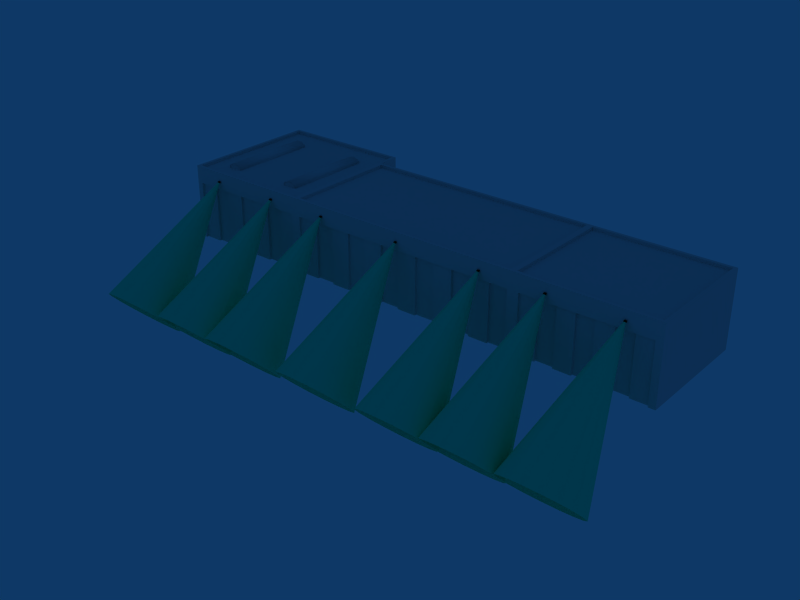 # Source: ebaw_building_ref_027.blend  (saved by Blender 2.79.0; exported with 4.5.12 LTS)
import bpy
from mathutils import Matrix  # noqa: F401  (used for matrix-valued properties, if any)

bpy.ops.wm.read_factory_settings(use_empty=True)
scene = bpy.context.scene
scene.name = 'Scene'

# ---- collections
col_collection_1 = bpy.data.collections.new('Collection 1'); scene.collection.children.link(col_collection_1)
col_collection_20 = bpy.data.collections.new('Collection 20'); scene.collection.children.link(col_collection_20)
col_collection_20.hide_render = True
col_collection_20.hide_viewport = True

# ---- materials (node trees are filled in below, after node groups)
mat_material = bpy.data.materials.new('Material')
mat_material.alpha_threshold = 0.0
mat_material.roughness = 0.5
mat_black = bpy.data.materials.new('Black')
mat_black.alpha_threshold = 0.0
mat_black.diffuse_color = (0.03332, 0.03332, 0.03332, 1.0)
mat_black.specular_color = (0.12, 0.12, 0.12)
mat_black.roughness = 0.5
mat_black.line_color = (0.0, 0.0, 0.0, 1.0)
mat_lighting = bpy.data.materials.new('Lighting')
mat_lighting.alpha_threshold = 0.0
mat_lighting.diffuse_color = (0.07311, 0.9574, 0.7254, 1.0)
mat_lighting.specular_color = (0.3024, 0.9669, 0.4155)
mat_lighting.roughness = 0.5
mat_lighting.specular_intensity = 0.2969
mat_lighting.line_color = (0.0, 0.0, 0.0, 0.1)
mat_material_tf_514 = bpy.data.materials.new('Material.TF.514')
mat_material_tf_514.alpha_threshold = 0.0
mat_material_tf_514.roughness = 0.5
mat_material_tf_2 = bpy.data.materials.new('Material.TF.2')
mat_material_tf_2.alpha_threshold = 0.0
mat_material_tf_2.roughness = 0.5

# ---- node groups
ng_auto_smooth = bpy.data.node_groups.new('Auto Smooth', 'GeometryNodeTree')
_s = ng_auto_smooth.interface.new_socket(name='Geometry', in_out='OUTPUT', socket_type='NodeSocketGeometry')
_s = ng_auto_smooth.interface.new_socket(name='Geometry', in_out='INPUT', socket_type='NodeSocketGeometry')
_s = ng_auto_smooth.interface.new_socket(name='Angle', in_out='INPUT', socket_type='NodeSocketFloat')
_s.subtype = 'ANGLE'
_s.min_value = 0.0
_s.max_value = 3.142
ng_auto_smooth.is_modifier = True
_N = ng_auto_smooth.nodes; _L = ng_auto_smooth.links
n0 = _N.new('NodeGroupOutput'); n0.name = 'Group Output'; n0.location = (480, -100)
n1 = _N.new('NodeGroupInput'); n1.name = 'Group Input'; n1.location = (-420, -300)
n2 = _N.new('NodeGroupInput'); n2.name = 'Group Input.001'; n2.location = (-60, -100)
n3 = _N.new('GeometryNodeSetShadeSmooth'); n3.name = 'Set Shade Smooth'; n3.location = (120, -100)
n3.domain = 'EDGE'
n4 = _N.new('GeometryNodeSetShadeSmooth'); n4.name = 'Set Shade Smooth.001'; n4.location = (300, -100)
n5 = _N.new('GeometryNodeInputMeshEdgeAngle'); n5.name = 'Edge Angle'; n5.location = (-420, -220)
n6 = _N.new('GeometryNodeInputEdgeSmooth'); n6.name = 'Is Edge Smooth'; n6.location = (-60, -160)
n7 = _N.new('GeometryNodeInputShadeSmooth'); n7.name = 'Is Face Smooth'; n7.location = (-240, -340)
n8 = _N.new('FunctionNodeBooleanMath'); n8.name = 'Boolean Math'; n8.location = (-60, -220)
n9 = _N.new('FunctionNodeCompare'); n9.name = 'Compare'; n9.location = (-240, -180)
n9.operation = 'LESS_EQUAL'
_L.new(n5.outputs[0], n9.inputs[0])
_L.new(n4.outputs[0], n0.inputs[0])
_L.new(n1.outputs[1], n9.inputs[1])
_L.new(n9.outputs[0], n8.inputs[0])
_L.new(n7.outputs[0], n8.inputs[1])
_L.new(n2.outputs[0], n3.inputs[0])
_L.new(n6.outputs[0], n3.inputs[1])
_L.new(n3.outputs[0], n4.inputs[0])
_L.new(n8.outputs[0], n3.inputs[2])
n0.is_active_output = True

# ---- material node trees

# ---- world
world_world = bpy.data.worlds.new('World'); scene.world = world_world
world_world.color = (0.05656, 0.2208, 0.4)
world_world.use_sun_shadow = False
world_world.sun_shadow_jitter_overblur = 0.0
world_world.cycles.sampling_method = 'NONE'
world_world.cycles.sample_map_resolution = 256

# ---- meshes
me_cube_005 = bpy.data.meshes.new('Cube.005')
me_cube_005.from_pydata([(11.0, 6.0, -1.0), (11.0, -6.0, -1.0), (9.0, -6.0, -1.0), (9.0, 6.0, -1.0), (11.0, 6.0, -0.7), (11.0, -6.0, -0.7), (9.0, -6.0, -0.7), (9.0, 6.0, -0.7), (10.5, -6.0, -1.0), (10.0, -6.0, -1.0), (9.5, -6.0, -1.0), (10.5, 6.0, -1.0), (10.0, 6.0, -1.0), (9.5, 6.0, -1.0), (10.5, -6.0, -0.4), (10.0, -6.0, -0.3), (9.5, -6.0, -0.4), (10.5, 6.0, -0.4), (10.0, 6.0, -0.3), (9.5, 6.0, -0.4), (1.0, 6.0, -1.0), (1.0, -6.0, -1.0), (-1.0, -6.0, -1.0), (-1.0, 6.0, -1.0), (1.0, 6.0, -0.7), (1.0, -6.0, -0.7), (-1.0, -6.0, -0.7), (-1.0, 6.0, -0.7), (0.5, -6.0, -1.0), (0.0, -6.0, -1.0), (-0.5, -6.0, -1.0), (0.5, 6.0, -1.0), (1.788e-07, 6.0, -1.0), (-0.5, 6.0, -1.0), (0.5, -6.0, -0.4), (-5.364e-07, -6.0, -0.3), (-0.5, -6.0, -0.4), (0.5, 6.0, -0.4), (2.384e-07, 6.0, -0.3), (-0.5, 6.0, -0.4)], [], [(0, 4, 5, 1), (2, 6, 7, 3), (4, 17, 14, 5), (17, 18, 15, 14), (18, 19, 16, 15), (19, 7, 6, 16), (5, 14, 8, 1), (14, 15, 9, 8), (15, 16, 10, 9), (16, 6, 2, 10), (0, 11, 17, 4), (11, 12, 18, 17), (12, 13, 19, 18), (13, 3, 7, 19), (20, 24, 25, 21), (22, 26, 27, 23), (24, 37, 34, 25), (37, 38, 35, 34), (38, 39, 36, 35), (39, 27, 26, 36), (25, 34, 28, 21), (34, 35, 29, 28), (35, 36, 30, 29), (36, 26, 22, 30), (20, 31, 37, 24), (31, 32, 38, 37), (32, 33, 39, 38), (33, 23, 27, 39)])
me_cube_005.polygons.foreach_set('use_smooth', [True] * 28)
_uv = me_cube_005.uv_layers.new(name='UVTex')
_uv.uv.foreach_set('vector', [0.9577, 0.6737, 0.9577, 0.6737, 0.6525, 0.6737, 0.6525, 0.6737, 0.6525, 0.9525, 0.6525, 0.9525, 0.9577, 0.9525, 0.9577, 0.9525, 0.9577, 0.6737, 0.9577, 0.7434, 0.6525, 0.7434, 0.6525, 0.6737, 0.9577, 0.7434, 0.9577, 0.8131, 0.6525, 0.8131, 0.6525, 0.7434, 0.9577, 0.8131, 0.9577, 0.8828, 0.6525, 0.8828, 0.6525, 0.8131, 0.9577, 0.8828, 0.9577, 0.9525, 0.6525, 0.9525, 0.6525, 0.8828, 0.6525, 0.6737, 0.6525, 0.7434, 0.6525, 0.7434, 0.6525, 0.6737, 0.6525, 0.7434, 0.6525, 0.8131, 0.6525, 0.8131, 0.6525, 0.7434, 0.6525, 0.8131, 0.6525, 0.8828, 0.6525, 0.8828, 0.6525, 0.8131, 0.6525, 0.8828, 0.6525, 0.9525, 0.6525, 0.9525, 0.6525, 0.8828, 0.9577, 0.6737, 0.9577, 0.7434, 0.9577, 0.7434, 0.9577, 0.6737, 0.9577, 0.7434, 0.9577, 0.8131, 0.9577, 0.8131, 0.9577, 0.7434, 0.9577, 0.8131, 0.9577, 0.8828, 0.9577, 0.8828, 0.9577, 0.8131, 0.9577, 0.8828, 0.9577, 0.9525, 0.9577, 0.9525, 0.9577, 0.8828, 0.9577, 0.6737, 0.9577, 0.6737, 0.6525, 0.6737, 0.6525, 0.6737, 0.6525, 0.9525, 0.6525, 0.9525, 0.9577, 0.9525, 0.9577, 0.9525, 0.9577, 0.6737, 0.9577, 0.7434, 0.6525, 0.7434, 0.6525, 0.6737, 0.9577, 0.7434, 0.9577, 0.8131, 0.6525, 0.8131, 0.6525, 0.7434, 0.9577, 0.8131, 0.9577, 0.8828, 0.6525, 0.8828, 0.6525, 0.8131, 0.9577, 0.8828, 0.9577, 0.9525, 0.6525, 0.9525, 0.6525, 0.8828, 0.6525, 0.6737, 0.6525, 0.7434, 0.6525, 0.7434, 0.6525, 0.6737, 0.6525, 0.7434, 0.6525, 0.8131, 0.6525, 0.8131, 0.6525, 0.7434, 0.6525, 0.8131, 0.6525, 0.8828, 0.6525, 0.8828, 0.6525, 0.8131, 0.6525, 0.8828, 0.6525, 0.9525, 0.6525, 0.9525, 0.6525, 0.8828, 0.9577, 0.6737, 0.9577, 0.7434, 0.9577, 0.7434, 0.9577, 0.6737, 0.9577, 0.7434, 0.9577, 0.8131, 0.9577, 0.8131, 0.9577, 0.7434, 0.9577, 0.8131, 0.9577, 0.8828, 0.9577, 0.8828, 0.9577, 0.8131, 0.9577, 0.8828, 0.9577, 0.9525, 0.9577, 0.9525, 0.9577, 0.8828])
me_cube_005.materials.append(mat_material)
me_cube_005.use_remesh_preserve_volume = False
me_cube_005.use_remesh_preserve_attributes = False
me_cube_005.use_mirror_vertex_groups = False
me_cube_005.update()
me_cube_015 = bpy.data.meshes.new('Cube.015')
me_cube_015.from_pydata([], [], [])
me_cube_015.use_remesh_preserve_volume = False
me_cube_015.use_remesh_preserve_attributes = False
me_cube_015.use_mirror_vertex_groups = False
me_cube_015.update()
me_cube_001 = bpy.data.meshes.new('Cube.001')
me_cube_001.from_pydata([(15.47, -7.7, -1.0), (-15.47, -7.7, -1.0), (-15.47, -7.7, 6.7), (15.47, -7.7, 6.7), (12.89, -7.7, -1.0), (10.31, -7.7, -1.0), (7.733, -7.7, -1.0), (5.155, -7.7, -1.0), (2.577, -7.7, -1.0), (-0.0004234, -7.7, -1.0), (-2.578, -7.7, -1.0), (-5.156, -7.7, -1.0), (-7.734, -7.7, -1.0), (-10.31, -7.7, -1.0), (-12.89, -7.7, -1.0), (-12.89, -7.7, 6.7), (-10.31, -7.7, 6.7), (-7.734, -7.7, 6.7), (-5.156, -7.7, 6.7), (-2.578, -7.7, 6.7), (-0.0004597, -7.7, 6.7), (2.577, -7.7, 6.7), (5.155, -7.7, 6.7), (7.733, -7.7, 6.7), (10.31, -7.7, 6.7), (12.89, -7.7, 6.7), (12.89, -7.4, -1.0), (12.89, -7.4, 6.7), (10.31, -7.4, -1.0), (10.31, -7.4, 6.7), (7.733, -7.4, 6.7), (7.733, -7.4, -1.0), (5.155, -7.4, -1.0), (5.155, -7.4, 6.7), (2.577, -7.4, -1.0), (2.577, -7.4, 6.7), (-0.0004597, -7.4, 6.7), (-0.0004234, -7.4, -1.0), (-2.578, -7.4, 6.7), (-2.578, -7.4, -1.0), (-5.156, -7.4, 6.7), (-5.156, -7.4, -1.0), (-7.734, -7.4, -1.0), (-7.734, -7.4, 6.7), (-10.31, -7.4, 6.7), (-10.31, -7.4, -1.0), (-12.89, -7.4, 6.7), (-12.89, -7.4, -1.0), (15.47, -7.4, 6.7), (15.47, -7.4, -1.0), (-16.75, -7.7, -1.0), (-33.25, -7.7, -1.0), (-33.25, -7.7, 6.7), (-16.75, -7.7, 6.7), (-19.11, -7.7, -1.0), (-21.46, -7.7, -1.0), (-23.82, -7.7, -1.0), (-26.18, -7.7, -1.0), (-28.54, -7.7, -1.0), (-30.89, -7.7, -1.0), (-30.89, -7.7, 6.7), (-28.54, -7.7, 6.7), (-26.18, -7.7, 6.7), (-23.82, -7.7, 6.7), (-21.46, -7.7, 6.7), (-19.11, -7.7, 6.7), (-19.11, -7.4, 6.7), (-19.11, -7.4, -1.0), (-21.46, -7.4, 6.7), (-21.46, -7.4, -1.0), (-23.82, -7.4, -1.0), (-23.82, -7.4, 6.7), (-26.18, -7.4, -1.0), (-26.18, -7.4, 6.7), (-28.54, -7.4, 6.7), (-28.54, -7.4, -1.0), (-30.89, -7.4, 6.7), (-30.89, -7.4, -1.0), (33.1, -7.7, -1.0), (16.9, -7.7, -1.0), (33.1, -7.7, 6.7), (16.9, -7.7, 6.7), (30.79, -7.7, -1.0), (28.47, -7.7, -1.0), (26.16, -7.7, -1.0), (23.84, -7.7, -1.0), (21.53, -7.7, -1.0), (19.21, -7.7, -1.0), (30.79, -7.7, 6.7), (28.47, -7.7, 6.7), (26.16, -7.7, 6.7), (23.84, -7.7, 6.7), (21.53, -7.7, 6.7), (19.21, -7.7, 6.7), (19.21, -7.4, 6.7), (19.21, -7.4, -1.0), (21.53, -7.4, -1.0), (21.53, -7.4, 6.7), (23.84, -7.4, -1.0), (23.84, -7.4, 6.7), (26.16, -7.4, 6.7), (26.16, -7.4, -1.0), (28.47, -7.4, -1.0), (28.47, -7.4, 6.7), (30.79, -7.4, 6.7), (30.79, -7.4, -1.0), (16.0, -8.0, 9.0), (16.0, -8.0, -1.0), (34.0, -8.0, 9.0), (34.0, -8.0, -1.0), (34.0, -8.0, 6.7), (16.9, -8.0, 9.0), (33.1, -8.0, 9.0), (16.9, -8.0, -1.0), (33.1, -8.0, -1.0), (16.9, -8.0, 6.7), (33.1, -8.0, 6.7), (-16.0, -8.0, 9.0), (-16.0, -8.0, -1.0), (-34.0, -8.0, 9.0), (-34.0, -8.0, -1.0), (-34.0, -8.0, 6.7), (-16.75, -8.0, 9.0), (-33.25, -8.0, 9.0), (-16.75, -8.0, -1.0), (-33.25, -8.0, -1.0), (-16.75, -8.0, 6.7), (-33.25, -8.0, 6.7), (-16.0, -8.0, 6.7), (16.0, -8.0, 6.7), (-15.47, -8.0, 9.0), (15.47, -8.0, 9.0), (-15.47, -8.0, -1.0), (15.47, -8.0, -1.0), (15.47, -8.0, 6.7), (-15.47, -8.0, 6.7), (34.0, 8.0, -1.0), (-34.0, 8.0, -1.0), (34.0, 8.0, 9.0), (-34.0, 8.0, 9.0), (16.0, 8.0, -1.0), (16.0, 8.0, 9.0), (-16.0, 8.0, -1.0), (-16.0, 8.0, 9.0), (-16.0, 11.0, 9.0), (-16.0, 11.0, -1.0), (-34.0, 11.0, 9.0), (-34.0, 11.0, -1.0), (16.4, -7.594, 9.0), (16.4, 7.594, 9.0), (33.6, 7.594, 9.0), (33.6, -7.594, 9.0), (33.6, -7.594, 8.6), (33.6, 7.594, 8.6), (16.4, -7.594, 8.6), (16.4, 7.594, 8.6), (-15.6, -7.602, 9.0), (-15.6, 7.602, 9.0), (15.6, 7.602, 9.0), (15.6, -7.602, 9.0), (15.6, 7.602, 8.6), (15.6, -7.602, 8.6), (-15.6, -7.602, 8.6), (-15.6, 7.602, 8.6), (-33.6, 8.0, 9.0), (-33.6, 10.6, 9.0), (-16.4, 10.6, 9.0), (-16.4, 8.0, 9.0), (-16.4, -7.598, 9.0), (-33.6, -7.598, 9.0), (-33.6, 8.0, 8.6), (-33.6, -7.598, 8.6), (-16.4, -7.598, 8.6), (-16.4, 8.0, 8.6), (-16.4, 10.6, 8.6), (-33.6, 10.6, 8.6)], [], [(1, 14, 15, 2), (13, 12, 17, 16), (11, 10, 19, 18), (9, 8, 21, 20), (7, 6, 23, 22), (5, 4, 25, 24), (25, 4, 26, 27), (5, 24, 29, 28), (23, 6, 31, 30), (7, 22, 33, 32), (21, 8, 34, 35), (9, 20, 36, 37), (19, 10, 39, 38), (11, 18, 40, 41), (17, 12, 42, 43), (13, 16, 44, 45), (15, 14, 47, 46), (3, 25, 27, 48), (24, 23, 30, 29), (22, 21, 35, 33), (20, 19, 38, 36), (18, 17, 43, 40), (16, 15, 46, 44), (0, 3, 48, 49), (26, 49, 48, 27), (31, 28, 29, 30), (34, 32, 33, 35), (39, 37, 36, 38), (42, 41, 40, 43), (47, 45, 44, 46), (51, 59, 60, 52), (58, 57, 62, 61), (56, 55, 64, 63), (54, 50, 53, 65), (54, 65, 66, 67), (64, 55, 69, 68), (56, 63, 71, 70), (62, 57, 72, 73), (58, 61, 74, 75), (60, 59, 77, 76), (65, 64, 68, 66), (63, 62, 73, 71), (61, 60, 76, 74), (69, 67, 66, 68), (72, 70, 71, 73), (77, 75, 74, 76), (82, 78, 80, 88), (89, 90, 84, 83), (91, 92, 86, 85), (93, 81, 79, 87), (93, 87, 95, 94), (86, 92, 97, 96), (91, 85, 98, 99), (84, 90, 100, 101), (89, 83, 102, 103), (82, 88, 104, 105), (92, 93, 94, 97), (90, 91, 99, 100), (88, 89, 103, 104), (97, 94, 95, 96), (100, 99, 98, 101), (104, 103, 102, 105), (111, 106, 129, 115), (115, 116, 112, 111), (116, 110, 108, 112), (107, 113, 115, 129), (114, 109, 110, 116), (121, 127, 123, 119), (127, 126, 122, 123), (117, 122, 126, 128), (120, 125, 127, 121), (124, 118, 128, 126), (130, 117, 128, 135), (135, 134, 131, 130), (134, 129, 106, 131), (118, 132, 135, 128), (133, 107, 129, 134), (136, 138, 108, 109), (120, 119, 139, 137), (136, 140, 141, 138), (140, 142, 143, 141), (143, 142, 145, 144), (137, 139, 146, 147), (145, 147, 146, 144), (141, 106, 148, 149), (138, 141, 149, 150), (106, 108, 151, 148), (108, 138, 150, 151), (151, 150, 153, 152), (148, 151, 152, 154), (150, 149, 155, 153), (149, 148, 154, 155), (153, 155, 154, 152), (143, 117, 156, 157), (141, 143, 157, 158), (117, 106, 159, 156), (106, 141, 158, 159), (159, 158, 160, 161), (156, 159, 161, 162), (158, 157, 163, 160), (157, 156, 162, 163), (160, 163, 162, 161), (146, 139, 164, 165), (144, 146, 165, 166), (143, 144, 166, 167), (117, 143, 167, 168), (119, 117, 168, 169), (139, 119, 169, 164), (164, 169, 171, 170), (169, 168, 172, 171), (168, 167, 173, 172), (167, 166, 174, 173), (166, 165, 175, 174), (165, 164, 170, 175), (171, 172, 173, 170), (173, 174, 175, 170), (116, 115, 81, 80), (115, 113, 79, 81), (80, 78, 114, 116), (126, 127, 52, 53), (127, 125, 51, 52), (53, 50, 124, 126), (134, 135, 2, 3), (135, 132, 1, 2), (3, 0, 133, 134)])
_uv = me_cube_001.uv_layers.new(name='UVTex')
_uv.uv.foreach_set('vector', [0.6512, 0.5756, 0.6512, 0.04729, 0.9897, 0.0473, 0.9897, 0.5756, 0.6512, 0.5756, 0.6512, 0.04728, 0.9897, 0.04729, 0.9897, 0.5756, 0.6512, 0.5756, 0.6512, 0.04729, 0.9897, 0.0473, 0.9897, 0.5756, 0.6512, 0.5756, 0.6512, 0.04728, 0.9897, 0.04729, 0.9897, 0.5756, 0.6512, 0.5756, 0.6512, 0.04728, 0.9897, 0.04729, 0.9897, 0.5756, 0.6512, 0.5756, 0.6512, 0.04728, 0.9897, 0.04729, 0.9897, 0.5756, 0.9897, 0.04729, 0.6512, 0.04728, 0.6512, 0.04728, 0.9897, 0.04729, 0.6512, 0.04729, 0.9897, 0.04729, 0.9897, 0.04729, 0.6512, 0.04729, 0.9897, 0.04729, 0.6512, 0.04728, 0.6512, 0.04728, 0.9897, 0.04729, 0.6512, 0.04729, 0.9897, 0.0473, 0.9897, 0.0473, 0.6512, 0.04729, 0.9897, 0.04729, 0.6512, 0.04728, 0.6512, 0.04728, 0.9897, 0.04729, 0.6512, 0.04728, 0.9897, 0.04729, 0.9897, 0.04729, 0.6512, 0.04728, 0.9897, 0.0473, 0.6512, 0.04729, 0.6512, 0.04729, 0.9897, 0.0473, 0.6512, 0.04729, 0.9897, 0.0473, 0.9897, 0.0473, 0.6512, 0.04729, 0.9897, 0.04729, 0.6512, 0.04728, 0.6512, 0.04728, 0.9897, 0.04729, 0.6512, 0.04729, 0.9897, 0.0473, 0.9897, 0.0473, 0.6512, 0.04729, 0.9897, 0.0473, 0.6512, 0.04729, 0.6512, 0.04729, 0.9897, 0.0473, 0.9802, 0.7638, 0.9968, 0.7638, 0.9968, 0.8301, 0.9802, 0.8301, 0.9802, 0.7638, 0.9968, 0.7638, 0.9968, 0.8301, 0.9802, 0.8301, 0.9802, 0.7638, 0.9968, 0.7638, 0.9968, 0.8301, 0.9802, 0.8301, 0.9802, 0.7638, 0.9968, 0.7638, 0.9968, 0.8301, 0.9802, 0.8301, 0.9802, 0.7638, 0.9968, 0.7638, 0.9968, 0.8301, 0.9802, 0.8301, 0.9802, 0.7638, 0.9968, 0.7638, 0.9968, 0.8301, 0.9802, 0.8301, 0.9802, 0.7638, 0.9968, 0.7638, 0.9968, 0.8301, 0.9802, 0.8301, 0.6512, 0.5756, 0.6512, 0.04728, 0.9897, 0.04729, 0.9897, 0.5756, 0.6512, 0.5756, 0.6512, 0.04729, 0.9897, 0.04729, 0.9897, 0.5756, 0.6512, 0.5756, 0.6512, 0.04729, 0.9897, 0.0473, 0.9897, 0.5756, 0.6512, 0.5756, 0.6512, 0.04728, 0.9897, 0.04729, 0.9897, 0.5756, 0.6512, 0.5756, 0.6512, 0.04729, 0.9897, 0.0473, 0.9897, 0.5756, 0.6512, 0.5756, 0.6512, 0.04729, 0.9897, 0.0473, 0.9897, 0.5756, 0.6512, 0.5756, 0.6512, 0.09254, 0.9897, 0.09254, 0.9897, 0.5756, 0.6512, 0.5756, 0.6512, 0.09254, 0.9897, 0.09255, 0.9897, 0.5756, 0.6512, 0.5756, 0.6512, 0.09254, 0.9897, 0.09254, 0.9897, 0.5756, 0.6512, 0.5756, 0.6512, 0.09254, 0.9897, 0.09254, 0.9897, 0.5756, 0.6512, 0.09254, 0.9897, 0.09254, 0.9897, 0.09254, 0.6512, 0.09254, 0.9897, 0.09254, 0.6512, 0.09254, 0.6512, 0.09254, 0.9897, 0.09254, 0.6512, 0.09254, 0.9897, 0.09254, 0.9897, 0.09254, 0.6512, 0.09254, 0.9897, 0.09255, 0.6512, 0.09254, 0.6512, 0.09254, 0.9897, 0.09255, 0.6512, 0.09254, 0.9897, 0.09254, 0.9897, 0.09254, 0.6512, 0.09254, 0.9897, 0.09254, 0.6512, 0.09254, 0.6512, 0.09254, 0.9897, 0.09254, 0.1903, 7.898, 0.1903, 8.801, 0.1903, 8.801, 0.1903, 7.898, 0.1903, 9.704, 0.1903, 10.61, 0.1903, 10.61, 0.1903, 9.704, 0.1903, 11.51, 0.1903, 12.41, 0.1903, 12.41, 0.1903, 11.51, 0.6512, 0.5756, 0.6512, 0.09254, 0.9897, 0.09254, 0.9897, 0.5756, 0.6512, 0.5756, 0.6512, 0.09254, 0.9897, 0.09254, 0.9897, 0.5756, 0.6512, 0.5756, 0.6512, 0.09254, 0.9897, 0.09254, 0.9897, 0.5756, 0.6512, 0.5756, 0.6512, 0.1013, 0.9897, 0.1013, 0.9897, 0.5756, 0.9897, 0.1013, 0.9897, 0.5756, 0.6512, 0.5756, 0.6512, 0.1013, 0.9897, 0.1013, 0.9897, 0.5756, 0.6512, 0.5756, 0.6512, 0.1013, 0.9897, 0.1013, 0.9897, 0.5756, 0.6512, 0.5756, 0.6512, 0.1013, 0.9897, 0.1013, 0.6512, 0.1013, 0.6512, 0.1013, 0.9897, 0.1013, 0.6512, 0.1013, 0.9897, 0.1013, 0.9897, 0.1013, 0.6512, 0.1013, 0.9897, 0.1013, 0.6512, 0.1013, 0.6512, 0.1013, 0.9897, 0.1013, 0.6512, 0.1013, 0.9897, 0.1013, 0.9897, 0.1013, 0.6512, 0.1013, 0.9897, 0.1013, 0.6512, 0.1013, 0.6512, 0.1013, 0.9897, 0.1013, 0.6512, 0.1013, 0.9897, 0.1013, 0.9897, 0.1013, 0.6512, 0.1013, 0.1903, -7.669, 0.1903, -6.782, 0.1903, -6.782, 0.1903, -7.669, 0.1903, -9.442, 0.1903, -8.555, 0.1903, -8.555, 0.1903, -9.442, 0.1903, -11.22, 0.1903, -10.33, 0.1903, -10.33, 0.1903, -11.22, 0.9897, 0.1013, 0.9897, 0.5756, 0.6512, 0.5756, 0.6512, 0.1013, 0.9897, 0.1013, 0.9897, 0.5756, 0.6512, 0.5756, 0.6512, 0.1013, 0.9897, 0.1013, 0.9897, 0.5756, 0.6512, 0.5756, 0.6512, 0.1013, 0.2454, -5.896, 0.2454, -5.551, 0.1903, -5.551, 0.1903, -5.896, 0.1903, -5.896, 0.1903, -12.1, 0.2454, -12.1, 0.2454, -5.896, 0.1903, -12.1, 0.1903, -12.45, 0.2454, -12.45, 0.2454, -12.1, 0.005966, -5.551, 0.005966, -5.896, 0.1903, -5.896, 0.1903, -5.551, 0.005966, -12.1, 0.005966, -12.45, 0.1903, -12.45, 0.1903, -12.1, 0.1903, 13.6, 0.1903, 13.32, 0.2454, 13.32, 0.2454, 13.6, 0.1903, 13.32, 0.1903, 6.995, 0.2454, 6.995, 0.2454, 13.32, 0.2454, 6.708, 0.2454, 6.995, 0.1903, 6.995, 0.1903, 6.708, 0.005967, 13.6, 0.005967, 13.32, 0.1903, 13.32, 0.1903, 13.6, 0.005967, 6.995, 0.005967, 6.708, 0.1903, 6.708, 0.1903, 6.995, 0.9802, 0.7638, 0.9968, 0.7638, 0.9968, 0.8301, 0.9802, 0.8301, 0.9802, 0.7638, 0.9968, 0.7638, 0.9968, 0.8301, 0.9802, 0.8301, 0.9802, 0.7638, 0.9968, 0.7638, 0.9968, 0.8301, 0.9802, 0.8301, 0.9802, 0.7638, 0.9968, 0.7638, 0.9968, 0.8301, 0.9802, 0.8301, 0.9802, 0.7638, 0.9968, 0.7638, 0.9968, 0.8301, 0.9802, 0.8301, 0.005996, -2.011, 0.2449, -2.011, 0.2449, 4.104, 0.005996, 4.104, 0.005996, 4.104, 0.2449, 4.104, 0.2449, -2.011, 0.005996, -2.011, 0.005966, -12.45, 0.005966, -5.551, 0.2454, -5.551, 0.2454, -12.45, 0.2635, -5.551, 0.2635, 6.708, 0.5029, 6.708, 0.5029, -5.551, 0.2449, -2.011, 0.005996, -2.011, 0.005996, -3.157, 0.2449, -3.157, 0.005996, -2.011, 0.2449, -2.011, 0.2449, -3.157, 0.005996, -3.157, 0.005967, 6.708, 0.005967, 13.6, 0.2454, 13.6, 0.2454, 6.708, 0.1377, -1.915, 0.1377, 4.092, 0.1377, 3.939, 0.1377, -1.762, 0.2454, -12.45, 0.2454, -5.551, 0.2454, -5.706, 0.2454, -12.29, 0.2454, -5.551, 0.2454, -12.45, 0.2454, -12.29, 0.2454, -5.706, 0.1377, 4.092, 0.1377, -1.915, 0.1377, -1.762, 0.1377, 3.939, 0.1377, 3.939, 0.1377, -1.762, 0.1002, -1.762, 0.1002, 3.939, 0.2454, -5.706, 0.2454, -12.29, 0.2358, -12.29, 0.2358, -5.706, 0.2454, -12.29, 0.2454, -5.706, 0.2358, -5.706, 0.2358, -12.29, 0.1377, -1.762, 0.1377, 3.939, 0.1002, 3.939, 0.1002, -1.762, 0.6169, -0.728, 0.6169, -0.2889, 0.5199, -0.2889, 0.5199, -0.728, 0.1377, -1.915, 0.1377, 4.092, 0.1377, 3.943, 0.1377, -1.765, 0.5029, -5.551, 0.5029, 6.708, 0.5029, 6.555, 0.5029, -5.399, 0.9802, 0.7638, 0.9968, 0.7638, 0.9968, 0.8301, 0.9802, 0.8301, 0.1377, 4.092, 0.1377, -1.915, 0.1377, -1.765, 0.1377, 3.943, 0.1377, 3.943, 0.1377, -1.765, 0.1002, -1.765, 0.1002, 3.943, 0.9802, 0.7638, 0.9968, 0.7638, 0.9968, 0.8301, 0.9802, 0.8301, 0.5029, -5.399, 0.5029, 6.555, 0.4934, 6.555, 0.4934, -5.399, 0.1377, -1.765, 0.1377, 3.943, 0.1002, 3.943, 0.1002, -1.765, 0.617, -0.2684, 0.617, 0.5287, 0.5199, 0.5287, 0.5199, -0.2684, 0.1377, -3.041, 0.1377, -1.915, 0.1377, -1.915, 0.1377, -2.891, 0.2454, 6.708, 0.2454, 13.6, 0.2454, 13.45, 0.2454, 6.862, 0.1377, -1.915, 0.1377, -3.041, 0.1377, -2.891, 0.1377, -1.915, 0.1377, 4.092, 0.1377, -1.915, 0.1377, -1.915, 0.1377, 3.941, 0.2454, 13.6, 0.2454, 6.708, 0.2454, 6.862, 0.2454, 13.45, 0.1377, -1.915, 0.1377, 4.092, 0.1377, 3.941, 0.1377, -1.915, 0.1377, -1.915, 0.1377, 3.941, 0.1002, 3.941, 0.1002, -1.915, 0.2454, 13.45, 0.2454, 6.862, 0.2358, 6.862, 0.2358, 13.45, 0.1377, 3.941, 0.1377, -1.915, 0.1002, -1.915, 0.1002, 3.941, 0.1377, -1.915, 0.1377, -2.891, 0.1002, -2.891, 0.1002, -1.915, 0.2454, 6.862, 0.2454, 13.45, 0.2358, 13.45, 0.2358, 6.862, 0.1377, -2.891, 0.1377, -1.915, 0.1002, -1.915, 0.1002, -2.891, 0.5199, 0.9883, 0.5199, 0.5491, 0.6195, 0.5491, 0.6195, 0.9883, 0.6195, 0.5491, 0.6361, 0.5491, 0.6361, 0.9883, 0.6195, 0.9883, 0.1903, -12.1, 0.1903, -5.896, 0.1903, -5.896, 0.1903, -12.1, 0.1903, -5.896, 0.005966, -5.896, 0.005966, -5.896, 0.1903, -5.896, 0.1903, -12.1, 0.005966, -12.1, 0.005966, -12.1, 0.1903, -12.1, 0.1903, 6.995, 0.1903, 13.32, 0.1903, 13.32, 0.1903, 6.995, 0.1903, 13.32, 0.005967, 13.32, 0.005967, 13.32, 0.1903, 13.32, 0.1903, 6.995, 0.005967, 6.995, 0.005967, 6.995, 0.1903, 6.995, 0.9802, 0.7638, 0.9968, 0.7638, 0.9968, 0.8301, 0.9802, 0.8301, 0.9802, 0.7638, 0.9968, 0.7638, 0.9968, 0.8301, 0.9802, 0.8301, 0.9802, 0.7638, 0.9968, 0.7638, 0.9968, 0.8301, 0.9802, 0.8301])
me_cube_001.materials.append(mat_material)
me_cube_001.use_remesh_preserve_volume = False
me_cube_001.use_remesh_preserve_attributes = False
me_cube_001.use_mirror_vertex_groups = False
me_cube_001.update()
me_cube_004 = bpy.data.meshes.new('Cube.004')
me_cube_004.from_pydata([(29.58, 0.0188, -0.1307), (29.84, 0.0188, -0.1307), (29.58, -0.001199, -0.1307), (29.84, -0.001199, -0.1307), (29.56, -0.001199, -0.1307), (29.86, -0.001199, -0.1307), (29.56, 0.0188, -0.1307), (29.86, 0.0188, -0.1307), (29.56, 0.0188, 0.1093), (29.86, 0.0188, 0.1093), (29.56, -0.001199, 0.1093), (29.86, -0.001199, 0.1093), (29.54, -0.001199, 0.1093), (29.88, -0.001199, 0.1093), (29.54, 0.0188, 0.1093), (29.88, 0.0188, 0.1093), (29.56, -0.001199, -0.1507), (29.86, -0.001199, -0.1507), (29.56, 0.0188, -0.1507), (29.86, 0.0188, -0.1507), (29.58, 0.0188, -0.1507), (29.84, 0.0188, -0.1507), (29.58, -0.001199, -0.1507), (29.84, -0.001199, -0.1507), (29.81, 0.1326, -0.008313), (29.81, 0.0264, -0.1145), (29.61, 0.0264, -0.1145), (29.61, 0.1326, -0.008313), (29.86, 0.008801, 0.1507), (29.86, -0.1326, 0.00929), (29.56, -0.1326, 0.00929), (29.56, 0.008801, 0.1507), (41.3, 0.0188, -0.1307), (41.56, 0.0188, -0.1307), (41.3, -0.001199, -0.1307), (41.56, -0.001199, -0.1307), (41.28, -0.001199, -0.1307), (41.58, -0.001199, -0.1307), (41.28, 0.0188, -0.1307), (41.58, 0.0188, -0.1307), (41.28, 0.0188, 0.1093), (41.58, 0.0188, 0.1093), (41.28, -0.001199, 0.1093), (41.58, -0.001199, 0.1093), (41.26, -0.001199, 0.1093), (41.6, -0.001199, 0.1093), (41.26, 0.0188, 0.1093), (41.6, 0.0188, 0.1093), (41.28, -0.001199, -0.1507), (41.58, -0.001199, -0.1507), (41.28, 0.0188, -0.1507), (41.58, 0.0188, -0.1507), (41.3, 0.0188, -0.1507), (41.56, 0.0188, -0.1507), (41.3, -0.001199, -0.1507), (41.56, -0.001199, -0.1507), (41.53, 0.1326, -0.008313), (41.53, 0.0264, -0.1145), (41.33, 0.0264, -0.1145), (41.33, 0.1326, -0.008313), (41.58, 0.008801, 0.1507), (41.58, -0.1326, 0.00929), (41.28, -0.1326, 0.00929), (41.28, 0.008801, 0.1507), (17.87, 0.0188, -0.1307), (18.13, 0.0188, -0.1307), (17.87, -0.001199, -0.1307), (18.13, -0.001199, -0.1307), (17.85, -0.001199, -0.1307), (18.15, -0.001199, -0.1307), (17.85, 0.0188, -0.1307), (18.15, 0.0188, -0.1307), (17.85, 0.0188, 0.1093), (18.15, 0.0188, 0.1093), (17.85, -0.001199, 0.1093), (18.15, -0.001199, 0.1093), (17.83, -0.001199, 0.1093), (18.17, -0.001199, 0.1093), (17.83, 0.0188, 0.1093), (18.17, 0.0188, 0.1093), (17.85, -0.001199, -0.1507), (18.15, -0.001199, -0.1507), (17.85, 0.0188, -0.1507), (18.15, 0.0188, -0.1507), (17.87, 0.0188, -0.1507), (18.13, 0.0188, -0.1507), (17.87, -0.001199, -0.1507), (18.13, -0.001199, -0.1507), (18.1, 0.1326, -0.008313), (18.1, 0.0264, -0.1145), (17.9, 0.0264, -0.1145), (17.9, 0.1326, -0.008313), (18.15, 0.008801, 0.1507), (18.15, -0.1326, 0.00929), (17.85, -0.1326, 0.00929), (17.85, 0.008801, 0.1507), (49.87, 0.0188, -0.1307), (50.13, 0.0188, -0.1307), (49.87, -0.001199, -0.1307), (50.13, -0.001199, -0.1307), (49.85, -0.001199, -0.1307), (50.15, -0.001199, -0.1307), (49.85, 0.0188, -0.1307), (50.15, 0.0188, -0.1307), (49.85, 0.0188, 0.1093), (50.15, 0.0188, 0.1093), (49.85, -0.001199, 0.1093), (50.15, -0.001199, 0.1093), (49.83, -0.001199, 0.1093), (50.17, -0.001199, 0.1093), (49.83, 0.0188, 0.1093), (50.17, 0.0188, 0.1093), (49.85, -0.001199, -0.1507), (50.15, -0.001199, -0.1507), (49.85, 0.0188, -0.1507), (50.15, 0.0188, -0.1507), (49.87, 0.0188, -0.1507), (50.13, 0.0188, -0.1507), (49.87, -0.001199, -0.1507), (50.13, -0.001199, -0.1507), (50.1, 0.1326, -0.008313), (50.1, 0.0264, -0.1145), (49.9, 0.0264, -0.1145), (49.9, 0.1326, -0.008313), (50.15, 0.008801, 0.1507), (50.15, -0.1326, 0.00929), (49.85, -0.1326, 0.00929), (49.85, 0.008801, 0.1507), (59.3, 0.0188, -0.1307), (59.56, 0.0188, -0.1307), (59.3, -0.001199, -0.1307), (59.56, -0.001199, -0.1307), (59.28, -0.001199, -0.1307), (59.58, -0.001199, -0.1307), (59.28, 0.0188, -0.1307), (59.58, 0.0188, -0.1307), (59.28, 0.0188, 0.1093), (59.58, 0.0188, 0.1093), (59.28, -0.001199, 0.1093), (59.58, -0.001199, 0.1093), (59.26, -0.001199, 0.1093), (59.6, -0.001199, 0.1093), (59.26, 0.0188, 0.1093), (59.6, 0.0188, 0.1093), (59.28, -0.001199, -0.1507), (59.58, -0.001199, -0.1507), (59.28, 0.0188, -0.1507), (59.58, 0.0188, -0.1507), (59.3, 0.0188, -0.1507), (59.56, 0.0188, -0.1507), (59.3, -0.001199, -0.1507), (59.56, -0.001199, -0.1507), (59.53, 0.1326, -0.008313), (59.53, 0.0264, -0.1145), (59.33, 0.0264, -0.1145), (59.33, 0.1326, -0.008313), (59.58, 0.008801, 0.1507), (59.58, -0.1326, 0.00929), (59.28, -0.1326, 0.00929), (59.28, 0.008801, 0.1507), (9.298, 0.0188, -0.1307), (9.558, 0.0188, -0.1307), (9.298, -0.001199, -0.1307), (9.558, -0.001199, -0.1307), (9.278, -0.001199, -0.1307), (9.578, -0.001199, -0.1307), (9.278, 0.0188, -0.1307), (9.578, 0.0188, -0.1307), (9.278, 0.0188, 0.1093), (9.578, 0.0188, 0.1093), (9.278, -0.001199, 0.1093), (9.578, -0.001199, 0.1093), (9.258, -0.001199, 0.1093), (9.598, -0.001199, 0.1093), (9.258, 0.0188, 0.1093), (9.598, 0.0188, 0.1093), (9.278, -0.001199, -0.1507), (9.578, -0.001199, -0.1507), (9.278, 0.0188, -0.1507), (9.578, 0.0188, -0.1507), (9.298, 0.0188, -0.1507), (9.558, 0.0188, -0.1507), (9.298, -0.001199, -0.1507), (9.558, -0.001199, -0.1507), (9.528, 0.1326, -0.008313), (9.528, 0.0264, -0.1145), (9.328, 0.0264, -0.1145), (9.328, 0.1326, -0.008313), (9.578, 0.008801, 0.1507), (9.578, -0.1326, 0.00929), (9.278, -0.1326, 0.00929), (9.278, 0.008801, 0.1507), (-0.1299, 0.0188, -0.1307), (0.1299, 0.0188, -0.1307), (-0.1299, -0.001199, -0.1307), (0.1299, -0.001199, -0.1307), (-0.1499, -0.001199, -0.1307), (0.1499, -0.001199, -0.1307), (-0.1499, 0.0188, -0.1307), (0.1499, 0.0188, -0.1307), (-0.1499, 0.0188, 0.1093), (0.1499, 0.0188, 0.1093), (-0.1499, -0.001199, 0.1093), (0.1499, -0.001199, 0.1093), (-0.1699, -0.001199, 0.1093), (0.1699, -0.001199, 0.1093), (-0.1699, 0.0188, 0.1093), (0.1699, 0.0188, 0.1093), (-0.1499, -0.001199, -0.1507), (0.1499, -0.001199, -0.1507), (-0.1499, 0.0188, -0.1507), (0.1499, 0.0188, -0.1507), (-0.1299, 0.0188, -0.1507), (0.1299, 0.0188, -0.1507), (-0.1299, -0.001199, -0.1507), (0.1299, -0.001199, -0.1507), (0.09997, 0.1326, -0.008313), (0.09997, 0.0264, -0.1145), (-0.09997, 0.0264, -0.1145), (-0.09997, 0.1326, -0.008313), (0.1499, 0.008801, 0.1507), (0.1499, -0.1326, 0.00929), (-0.1499, -0.1326, 0.00929), (-0.1499, 0.008801, 0.1507)], [], [(8, 14, 12, 10), (13, 15, 9, 11), (0, 8, 10, 2), (11, 9, 1, 3), (2, 10, 12, 4), (13, 11, 3, 5), (4, 12, 14, 6), (15, 13, 5, 7), (8, 0, 6, 14), (7, 1, 9, 15), (4, 6, 18, 16), (19, 7, 5, 17), (6, 0, 20, 18), (21, 1, 7, 19), (2, 4, 16, 22), (17, 5, 3, 23), (2, 22, 23, 3), (0, 1, 21, 20), (0, 2, 3, 1), (24, 25, 26, 27), (28, 31, 30, 29), (24, 28, 29, 25), (25, 29, 30, 26), (26, 30, 31, 27), (28, 24, 27, 31), (40, 46, 44, 42), (45, 47, 41, 43), (32, 40, 42, 34), (43, 41, 33, 35), (34, 42, 44, 36), (45, 43, 35, 37), (36, 44, 46, 38), (47, 45, 37, 39), (40, 32, 38, 46), (39, 33, 41, 47), (36, 38, 50, 48), (51, 39, 37, 49), (38, 32, 52, 50), (53, 33, 39, 51), (34, 36, 48, 54), (49, 37, 35, 55), (34, 54, 55, 35), (32, 33, 53, 52), (32, 34, 35, 33), (56, 57, 58, 59), (60, 63, 62, 61), (56, 60, 61, 57), (57, 61, 62, 58), (58, 62, 63, 59), (60, 56, 59, 63), (72, 78, 76, 74), (77, 79, 73, 75), (64, 72, 74, 66), (75, 73, 65, 67), (66, 74, 76, 68), (77, 75, 67, 69), (68, 76, 78, 70), (79, 77, 69, 71), (72, 64, 70, 78), (71, 65, 73, 79), (68, 70, 82, 80), (83, 71, 69, 81), (70, 64, 84, 82), (85, 65, 71, 83), (66, 68, 80, 86), (81, 69, 67, 87), (66, 86, 87, 67), (64, 65, 85, 84), (64, 66, 67, 65), (88, 89, 90, 91), (92, 95, 94, 93), (88, 92, 93, 89), (89, 93, 94, 90), (90, 94, 95, 91), (92, 88, 91, 95), (104, 110, 108, 106), (109, 111, 105, 107), (96, 104, 106, 98), (107, 105, 97, 99), (98, 106, 108, 100), (109, 107, 99, 101), (100, 108, 110, 102), (111, 109, 101, 103), (104, 96, 102, 110), (103, 97, 105, 111), (100, 102, 114, 112), (115, 103, 101, 113), (102, 96, 116, 114), (117, 97, 103, 115), (98, 100, 112, 118), (113, 101, 99, 119), (98, 118, 119, 99), (96, 97, 117, 116), (96, 98, 99, 97), (120, 121, 122, 123), (124, 127, 126, 125), (120, 124, 125, 121), (121, 125, 126, 122), (122, 126, 127, 123), (124, 120, 123, 127), (136, 142, 140, 138), (141, 143, 137, 139), (128, 136, 138, 130), (139, 137, 129, 131), (130, 138, 140, 132), (141, 139, 131, 133), (132, 140, 142, 134), (143, 141, 133, 135), (136, 128, 134, 142), (135, 129, 137, 143), (132, 134, 146, 144), (147, 135, 133, 145), (134, 128, 148, 146), (149, 129, 135, 147), (130, 132, 144, 150), (145, 133, 131, 151), (130, 150, 151, 131), (128, 129, 149, 148), (128, 130, 131, 129), (152, 153, 154, 155), (156, 159, 158, 157), (152, 156, 157, 153), (153, 157, 158, 154), (154, 158, 159, 155), (156, 152, 155, 159), (168, 174, 172, 170), (173, 175, 169, 171), (160, 168, 170, 162), (171, 169, 161, 163), (162, 170, 172, 164), (173, 171, 163, 165), (164, 172, 174, 166), (175, 173, 165, 167), (168, 160, 166, 174), (167, 161, 169, 175), (164, 166, 178, 176), (179, 167, 165, 177), (166, 160, 180, 178), (181, 161, 167, 179), (162, 164, 176, 182), (177, 165, 163, 183), (162, 182, 183, 163), (160, 161, 181, 180), (160, 162, 163, 161), (184, 185, 186, 187), (188, 191, 190, 189), (184, 188, 189, 185), (185, 189, 190, 186), (186, 190, 191, 187), (188, 184, 187, 191), (200, 206, 204, 202), (205, 207, 201, 203), (192, 200, 202, 194), (203, 201, 193, 195), (194, 202, 204, 196), (205, 203, 195, 197), (196, 204, 206, 198), (207, 205, 197, 199), (200, 192, 198, 206), (199, 193, 201, 207), (196, 198, 210, 208), (211, 199, 197, 209), (198, 192, 212, 210), (213, 193, 199, 211), (194, 196, 208, 214), (209, 197, 195, 215), (194, 214, 215, 195), (192, 193, 213, 212), (192, 194, 195, 193), (216, 217, 218, 219), (220, 223, 222, 221), (216, 220, 221, 217), (217, 221, 222, 218), (218, 222, 223, 219), (220, 216, 219, 223)])
_uv = me_cube_004.uv_layers.new(name='UVTex')
_uv.uv.foreach_set('vector', [0.9794, 0.8552, 0.9976, 0.8552, 0.9976, 0.9281, 0.9794, 0.9281, 0.9794, 0.8552, 0.9976, 0.8552, 0.9976, 0.9281, 0.9794, 0.9281, 0.9794, 0.8552, 0.9976, 0.8552, 0.9976, 0.9281, 0.9794, 0.9281, 0.9794, 0.8552, 0.9976, 0.8552, 0.9976, 0.9281, 0.9794, 0.9281, 0.9794, 0.8552, 0.9976, 0.8552, 0.9976, 0.9281, 0.9794, 0.9281, 0.9794, 0.8552, 0.9976, 0.8552, 0.9976, 0.9281, 0.9794, 0.9281, 0.9794, 0.8552, 0.9976, 0.8552, 0.9976, 0.9281, 0.9794, 0.9281, 0.9794, 0.8552, 0.9976, 0.8552, 0.9976, 0.9281, 0.9794, 0.9281, 0.9794, 0.8552, 0.9976, 0.8552, 0.9976, 0.9281, 0.9794, 0.9281, 0.9794, 0.8552, 0.9976, 0.8552, 0.9976, 0.9281, 0.9794, 0.9281, 0.9794, 0.8552, 0.9976, 0.8552, 0.9976, 0.9281, 0.9794, 0.9281, 0.9794, 0.8552, 0.9976, 0.8552, 0.9976, 0.9281, 0.9794, 0.9281, 0.9794, 0.8552, 0.9976, 0.8552, 0.9976, 0.9281, 0.9794, 0.9281, 0.9794, 0.8552, 0.9976, 0.8552, 0.9976, 0.9281, 0.9794, 0.9281, 0.9794, 0.8552, 0.9976, 0.8552, 0.9976, 0.9281, 0.9794, 0.9281, 0.9794, 0.8552, 0.9976, 0.8552, 0.9976, 0.9281, 0.9794, 0.9281, 0.9794, 0.8552, 0.9976, 0.8552, 0.9976, 0.9281, 0.9794, 0.9281, 0.9794, 0.8552, 0.9976, 0.8552, 0.9976, 0.9281, 0.9794, 0.9281, 0.9794, 0.8552, 0.9976, 0.8552, 0.9976, 0.9281, 0.9794, 0.9281, 0.9794, 0.8552, 0.9976, 0.8552, 0.9976, 0.9281, 0.9794, 0.9281, 0.9794, 0.6669, 0.9976, 0.6669, 0.9976, 0.7398, 0.9794, 0.7398, 0.9794, 0.8552, 0.9976, 0.8552, 0.9976, 0.9281, 0.9794, 0.9281, 0.9794, 0.8552, 0.9976, 0.8552, 0.9976, 0.9281, 0.9794, 0.9281, 0.9794, 0.8552, 0.9976, 0.8552, 0.9976, 0.9281, 0.9794, 0.9281, 0.9794, 0.8552, 0.9976, 0.8552, 0.9976, 0.9281, 0.9794, 0.9281, 0.9794, 0.8552, 0.9976, 0.8552, 0.9976, 0.9281, 0.9794, 0.9281, 0.9794, 0.8552, 0.9976, 0.8552, 0.9976, 0.9281, 0.9794, 0.9281, 0.9794, 0.8552, 0.9976, 0.8552, 0.9976, 0.9281, 0.9794, 0.9281, 0.9794, 0.8552, 0.9976, 0.8552, 0.9976, 0.9281, 0.9794, 0.9281, 0.9794, 0.8552, 0.9976, 0.8552, 0.9976, 0.9281, 0.9794, 0.9281, 0.9794, 0.8552, 0.9976, 0.8552, 0.9976, 0.9281, 0.9794, 0.9281, 0.9794, 0.8552, 0.9976, 0.8552, 0.9976, 0.9281, 0.9794, 0.9281, 0.9794, 0.8552, 0.9976, 0.8552, 0.9976, 0.9281, 0.9794, 0.9281, 0.9794, 0.8552, 0.9976, 0.8552, 0.9976, 0.9281, 0.9794, 0.9281, 0.9794, 0.8552, 0.9976, 0.8552, 0.9976, 0.9281, 0.9794, 0.9281, 0.9794, 0.8552, 0.9976, 0.8552, 0.9976, 0.9281, 0.9794, 0.9281, 0.9794, 0.8552, 0.9976, 0.8552, 0.9976, 0.9281, 0.9794, 0.9281, 0.9794, 0.8552, 0.9976, 0.8552, 0.9976, 0.9281, 0.9794, 0.9281, 0.9794, 0.8552, 0.9976, 0.8552, 0.9976, 0.9281, 0.9794, 0.9281, 0.9794, 0.8552, 0.9976, 0.8552, 0.9976, 0.9281, 0.9794, 0.9281, 0.9794, 0.8552, 0.9976, 0.8552, 0.9976, 0.9281, 0.9794, 0.9281, 0.9794, 0.8552, 0.9976, 0.8552, 0.9976, 0.9281, 0.9794, 0.9281, 0.9794, 0.8552, 0.9976, 0.8552, 0.9976, 0.9281, 0.9794, 0.9281, 0.9794, 0.8552, 0.9976, 0.8552, 0.9976, 0.9281, 0.9794, 0.9281, 0.9794, 0.8552, 0.9976, 0.8552, 0.9976, 0.9281, 0.9794, 0.9281, 0.9794, 0.6669, 0.9976, 0.6669, 0.9976, 0.7398, 0.9794, 0.7398, 0.9794, 0.8552, 0.9976, 0.8552, 0.9976, 0.9281, 0.9794, 0.9281, 0.9794, 0.8552, 0.9976, 0.8552, 0.9976, 0.9281, 0.9794, 0.9281, 0.9794, 0.8552, 0.9976, 0.8552, 0.9976, 0.9281, 0.9794, 0.9281, 0.9794, 0.8552, 0.9976, 0.8552, 0.9976, 0.9281, 0.9794, 0.9281, 0.9794, 0.8552, 0.9976, 0.8552, 0.9976, 0.9281, 0.9794, 0.9281, 0.9794, 0.8552, 0.9976, 0.8552, 0.9976, 0.9281, 0.9794, 0.9281, 0.9794, 0.8552, 0.9976, 0.8552, 0.9976, 0.9281, 0.9794, 0.9281, 0.9794, 0.8552, 0.9976, 0.8552, 0.9976, 0.9281, 0.9794, 0.9281, 0.9794, 0.8552, 0.9976, 0.8552, 0.9976, 0.9281, 0.9794, 0.9281, 0.9794, 0.8552, 0.9976, 0.8552, 0.9976, 0.9281, 0.9794, 0.9281, 0.9794, 0.8552, 0.9976, 0.8552, 0.9976, 0.9281, 0.9794, 0.9281, 0.9794, 0.8552, 0.9976, 0.8552, 0.9976, 0.9281, 0.9794, 0.9281, 0.9794, 0.8552, 0.9976, 0.8552, 0.9976, 0.9281, 0.9794, 0.9281, 0.9794, 0.8552, 0.9976, 0.8552, 0.9976, 0.9281, 0.9794, 0.9281, 0.9794, 0.8552, 0.9976, 0.8552, 0.9976, 0.9281, 0.9794, 0.9281, 0.9794, 0.8552, 0.9976, 0.8552, 0.9976, 0.9281, 0.9794, 0.9281, 0.9794, 0.8552, 0.9976, 0.8552, 0.9976, 0.9281, 0.9794, 0.9281, 0.9794, 0.8552, 0.9976, 0.8552, 0.9976, 0.9281, 0.9794, 0.9281, 0.9794, 0.8552, 0.9976, 0.8552, 0.9976, 0.9281, 0.9794, 0.9281, 0.9794, 0.8552, 0.9976, 0.8552, 0.9976, 0.9281, 0.9794, 0.9281, 0.9794, 0.8552, 0.9976, 0.8552, 0.9976, 0.9281, 0.9794, 0.9281, 0.9794, 0.8552, 0.9976, 0.8552, 0.9976, 0.9281, 0.9794, 0.9281, 0.9794, 0.8552, 0.9976, 0.8552, 0.9976, 0.9281, 0.9794, 0.9281, 0.9794, 0.8552, 0.9976, 0.8552, 0.9976, 0.9281, 0.9794, 0.9281, 0.9794, 0.6669, 0.9976, 0.6669, 0.9976, 0.7398, 0.9794, 0.7398, 0.9794, 0.8552, 0.9976, 0.8552, 0.9976, 0.9281, 0.9794, 0.9281, 0.9794, 0.8552, 0.9976, 0.8552, 0.9976, 0.9281, 0.9794, 0.9281, 0.9794, 0.8552, 0.9976, 0.8552, 0.9976, 0.9281, 0.9794, 0.9281, 0.9794, 0.8552, 0.9976, 0.8552, 0.9976, 0.9281, 0.9794, 0.9281, 0.9794, 0.8552, 0.9976, 0.8552, 0.9976, 0.9281, 0.9794, 0.9281, 0.9794, 0.8552, 0.9976, 0.8552, 0.9976, 0.9281, 0.9794, 0.9281, 0.9794, 0.8552, 0.9976, 0.8552, 0.9976, 0.9281, 0.9794, 0.9281, 0.9794, 0.8552, 0.9976, 0.8552, 0.9976, 0.9281, 0.9794, 0.9281, 0.9794, 0.8552, 0.9976, 0.8552, 0.9976, 0.9281, 0.9794, 0.9281, 0.9794, 0.8552, 0.9976, 0.8552, 0.9976, 0.9281, 0.9794, 0.9281, 0.9794, 0.8552, 0.9976, 0.8552, 0.9976, 0.9281, 0.9794, 0.9281, 0.9794, 0.8552, 0.9976, 0.8552, 0.9976, 0.9281, 0.9794, 0.9281, 0.9794, 0.8552, 0.9976, 0.8552, 0.9976, 0.9281, 0.9794, 0.9281, 0.9794, 0.8552, 0.9976, 0.8552, 0.9976, 0.9281, 0.9794, 0.9281, 0.9794, 0.8552, 0.9976, 0.8552, 0.9976, 0.9281, 0.9794, 0.9281, 0.9794, 0.8552, 0.9976, 0.8552, 0.9976, 0.9281, 0.9794, 0.9281, 0.9794, 0.8552, 0.9976, 0.8552, 0.9976, 0.9281, 0.9794, 0.9281, 0.9794, 0.8552, 0.9976, 0.8552, 0.9976, 0.9281, 0.9794, 0.9281, 0.9794, 0.8552, 0.9976, 0.8552, 0.9976, 0.9281, 0.9794, 0.9281, 0.9794, 0.8552, 0.9976, 0.8552, 0.9976, 0.9281, 0.9794, 0.9281, 0.9794, 0.8552, 0.9976, 0.8552, 0.9976, 0.9281, 0.9794, 0.9281, 0.9794, 0.8552, 0.9976, 0.8552, 0.9976, 0.9281, 0.9794, 0.9281, 0.9794, 0.8552, 0.9976, 0.8552, 0.9976, 0.9281, 0.9794, 0.9281, 0.9794, 0.8552, 0.9976, 0.8552, 0.9976, 0.9281, 0.9794, 0.9281, 0.9794, 0.6669, 0.9976, 0.6669, 0.9976, 0.7398, 0.9794, 0.7398, 0.9794, 0.8552, 0.9976, 0.8552, 0.9976, 0.9281, 0.9794, 0.9281, 0.9794, 0.8552, 0.9976, 0.8552, 0.9976, 0.9281, 0.9794, 0.9281, 0.9794, 0.8552, 0.9976, 0.8552, 0.9976, 0.9281, 0.9794, 0.9281, 0.9794, 0.8552, 0.9976, 0.8552, 0.9976, 0.9281, 0.9794, 0.9281, 0.9794, 0.8552, 0.9976, 0.8552, 0.9976, 0.9281, 0.9794, 0.9281, 0.9794, 0.8552, 0.9976, 0.8552, 0.9976, 0.9281, 0.9794, 0.9281, 0.9794, 0.8552, 0.9976, 0.8552, 0.9976, 0.9281, 0.9794, 0.9281, 0.9794, 0.8552, 0.9976, 0.8552, 0.9976, 0.9281, 0.9794, 0.9281, 0.9794, 0.8552, 0.9976, 0.8552, 0.9976, 0.9281, 0.9794, 0.9281, 0.9794, 0.8552, 0.9976, 0.8552, 0.9976, 0.9281, 0.9794, 0.9281, 0.9794, 0.8552, 0.9976, 0.8552, 0.9976, 0.9281, 0.9794, 0.9281, 0.9794, 0.8552, 0.9976, 0.8552, 0.9976, 0.9281, 0.9794, 0.9281, 0.9794, 0.8552, 0.9976, 0.8552, 0.9976, 0.9281, 0.9794, 0.9281, 0.9794, 0.8552, 0.9976, 0.8552, 0.9976, 0.9281, 0.9794, 0.9281, 0.9794, 0.8552, 0.9976, 0.8552, 0.9976, 0.9281, 0.9794, 0.9281, 0.9794, 0.8552, 0.9976, 0.8552, 0.9976, 0.9281, 0.9794, 0.9281, 0.9794, 0.8552, 0.9976, 0.8552, 0.9976, 0.9281, 0.9794, 0.9281, 0.9794, 0.8552, 0.9976, 0.8552, 0.9976, 0.9281, 0.9794, 0.9281, 0.9794, 0.8552, 0.9976, 0.8552, 0.9976, 0.9281, 0.9794, 0.9281, 0.9794, 0.8552, 0.9976, 0.8552, 0.9976, 0.9281, 0.9794, 0.9281, 0.9794, 0.8552, 0.9976, 0.8552, 0.9976, 0.9281, 0.9794, 0.9281, 0.9794, 0.8552, 0.9976, 0.8552, 0.9976, 0.9281, 0.9794, 0.9281, 0.9794, 0.8552, 0.9976, 0.8552, 0.9976, 0.9281, 0.9794, 0.9281, 0.9794, 0.8552, 0.9976, 0.8552, 0.9976, 0.9281, 0.9794, 0.9281, 0.9794, 0.6669, 0.9976, 0.6669, 0.9976, 0.7398, 0.9794, 0.7398, 0.9794, 0.8552, 0.9976, 0.8552, 0.9976, 0.9281, 0.9794, 0.9281, 0.9794, 0.8552, 0.9976, 0.8552, 0.9976, 0.9281, 0.9794, 0.9281, 0.9794, 0.8552, 0.9976, 0.8552, 0.9976, 0.9281, 0.9794, 0.9281, 0.9794, 0.8552, 0.9976, 0.8552, 0.9976, 0.9281, 0.9794, 0.9281, 0.9794, 0.8552, 0.9976, 0.8552, 0.9976, 0.9281, 0.9794, 0.9281, 0.9794, 0.8552, 0.9976, 0.8552, 0.9976, 0.9281, 0.9794, 0.9281, 0.9794, 0.8552, 0.9976, 0.8552, 0.9976, 0.9281, 0.9794, 0.9281, 0.9794, 0.8552, 0.9976, 0.8552, 0.9976, 0.9281, 0.9794, 0.9281, 0.9794, 0.8552, 0.9976, 0.8552, 0.9976, 0.9281, 0.9794, 0.9281, 0.9794, 0.8552, 0.9976, 0.8552, 0.9976, 0.9281, 0.9794, 0.9281, 0.9794, 0.8552, 0.9976, 0.8552, 0.9976, 0.9281, 0.9794, 0.9281, 0.9794, 0.8552, 0.9976, 0.8552, 0.9976, 0.9281, 0.9794, 0.9281, 0.9794, 0.8552, 0.9976, 0.8552, 0.9976, 0.9281, 0.9794, 0.9281, 0.9794, 0.8552, 0.9976, 0.8552, 0.9976, 0.9281, 0.9794, 0.9281, 0.9794, 0.8552, 0.9976, 0.8552, 0.9976, 0.9281, 0.9794, 0.9281, 0.9794, 0.8552, 0.9976, 0.8552, 0.9976, 0.9281, 0.9794, 0.9281, 0.9794, 0.8552, 0.9976, 0.8552, 0.9976, 0.9281, 0.9794, 0.9281, 0.9794, 0.8552, 0.9976, 0.8552, 0.9976, 0.9281, 0.9794, 0.9281, 0.9794, 0.8552, 0.9976, 0.8552, 0.9976, 0.9281, 0.9794, 0.9281, 0.9794, 0.8552, 0.9976, 0.8552, 0.9976, 0.9281, 0.9794, 0.9281, 0.9794, 0.8552, 0.9976, 0.8552, 0.9976, 0.9281, 0.9794, 0.9281, 0.9794, 0.8552, 0.9976, 0.8552, 0.9976, 0.9281, 0.9794, 0.9281, 0.9794, 0.8552, 0.9976, 0.8552, 0.9976, 0.9281, 0.9794, 0.9281, 0.9794, 0.8552, 0.9976, 0.8552, 0.9976, 0.9281, 0.9794, 0.9281, 0.9794, 0.6669, 0.9976, 0.6669, 0.9976, 0.7398, 0.9794, 0.7398, 0.9794, 0.8552, 0.9976, 0.8552, 0.9976, 0.9281, 0.9794, 0.9281, 0.9794, 0.8552, 0.9976, 0.8552, 0.9976, 0.9281, 0.9794, 0.9281, 0.9794, 0.8552, 0.9976, 0.8552, 0.9976, 0.9281, 0.9794, 0.9281, 0.9794, 0.8552, 0.9976, 0.8552, 0.9976, 0.9281, 0.9794, 0.9281, 0.9794, 0.8552, 0.9976, 0.8552, 0.9976, 0.9281, 0.9794, 0.9281, 0.9794, 0.8552, 0.9976, 0.8552, 0.9976, 0.9281, 0.9794, 0.9281, 0.9794, 0.8552, 0.9976, 0.8552, 0.9976, 0.9281, 0.9794, 0.9281, 0.9794, 0.8552, 0.9976, 0.8552, 0.9976, 0.9281, 0.9794, 0.9281, 0.9794, 0.8552, 0.9976, 0.8552, 0.9976, 0.9281, 0.9794, 0.9281, 0.9794, 0.8552, 0.9976, 0.8552, 0.9976, 0.9281, 0.9794, 0.9281, 0.9794, 0.8552, 0.9976, 0.8552, 0.9976, 0.9281, 0.9794, 0.9281, 0.9794, 0.8552, 0.9976, 0.8552, 0.9976, 0.9281, 0.9794, 0.9281, 0.9794, 0.8552, 0.9976, 0.8552, 0.9976, 0.9281, 0.9794, 0.9281, 0.9794, 0.8552, 0.9976, 0.8552, 0.9976, 0.9281, 0.9794, 0.9281, 0.9794, 0.8552, 0.9976, 0.8552, 0.9976, 0.9281, 0.9794, 0.9281, 0.9794, 0.8552, 0.9976, 0.8552, 0.9976, 0.9281, 0.9794, 0.9281, 0.9794, 0.8552, 0.9976, 0.8552, 0.9976, 0.9281, 0.9794, 0.9281, 0.9794, 0.8552, 0.9976, 0.8552, 0.9976, 0.9281, 0.9794, 0.9281, 0.9794, 0.8552, 0.9976, 0.8552, 0.9976, 0.9281, 0.9794, 0.9281, 0.9794, 0.8552, 0.9976, 0.8552, 0.9976, 0.9281, 0.9794, 0.9281, 0.9794, 0.8552, 0.9976, 0.8552, 0.9976, 0.9281, 0.9794, 0.9281, 0.9794, 0.8552, 0.9976, 0.8552, 0.9976, 0.9281, 0.9794, 0.9281, 0.9794, 0.8552, 0.9976, 0.8552, 0.9976, 0.9281, 0.9794, 0.9281, 0.9794, 0.8552, 0.9976, 0.8552, 0.9976, 0.9281, 0.9794, 0.9281, 0.9794, 0.6669, 0.9976, 0.6669, 0.9976, 0.7398, 0.9794, 0.7398, 0.9794, 0.8552, 0.9976, 0.8552, 0.9976, 0.9281, 0.9794, 0.9281, 0.9794, 0.8552, 0.9976, 0.8552, 0.9976, 0.9281, 0.9794, 0.9281, 0.9794, 0.8552, 0.9976, 0.8552, 0.9976, 0.9281, 0.9794, 0.9281, 0.9794, 0.8552, 0.9976, 0.8552, 0.9976, 0.9281, 0.9794, 0.9281])
me_cube_004.materials.append(mat_black)
me_cube_004.use_remesh_preserve_volume = False
me_cube_004.use_remesh_preserve_attributes = False
me_cube_004.use_mirror_vertex_groups = False
me_cube_004.update()
me_circle_002 = bpy.data.meshes.new('Circle.002')
me_circle_002.from_pydata([(41.43, 7.807, -7.692), (41.48, 7.802, -7.697), (41.53, 7.79, -7.709), (41.56, 7.771, -7.728), (41.57, 7.75, -7.75), (41.56, 7.728, -7.771), (41.53, 7.709, -7.79), (41.48, 7.697, -7.802), (41.43, 7.692, -7.807), (41.37, 7.697, -7.802), (41.32, 7.709, -7.79), (41.29, 7.728, -7.771), (41.28, 7.75, -7.75), (41.29, 7.771, -7.728), (41.32, 7.79, -7.709), (41.37, 7.802, -7.697), (39.51, -2.384, 9.311), (37.89, -3.15, 8.544), (36.81, -4.297, 7.397), (36.43, -5.65, 6.044), (36.81, -7.003, 4.691), (37.89, -8.15, 3.544), (39.51, -8.917, 2.778), (41.43, -9.186, 2.509), (43.34, -8.917, 2.778), (44.96, -8.15, 3.544), (46.05, -7.003, 4.691), (46.43, -5.65, 6.044), (46.05, -4.297, 7.397), (44.96, -3.15, 8.544), (43.34, -2.384, 9.311), (41.43, -2.115, 9.58), (50.0, 7.807, -7.692), (50.06, 7.802, -7.697), (50.1, 7.79, -7.709), (50.13, 7.771, -7.728), (50.15, 7.75, -7.75), (50.13, 7.728, -7.771), (50.1, 7.709, -7.79), (50.06, 7.697, -7.802), (50.0, 7.692, -7.807), (49.94, 7.697, -7.802), (49.9, 7.709, -7.79), (49.87, 7.728, -7.771), (49.85, 7.75, -7.75), (49.87, 7.771, -7.728), (49.9, 7.79, -7.709), (49.94, 7.802, -7.697), (48.09, -2.384, 9.311), (46.46, -3.15, 8.544), (45.38, -4.297, 7.397), (45.0, -5.65, 6.044), (45.38, -7.003, 4.691), (46.46, -8.15, 3.544), (48.09, -8.917, 2.778), (50.0, -9.186, 2.509), (51.91, -8.917, 2.778), (53.54, -8.15, 3.544), (54.62, -7.003, 4.691), (55.0, -5.65, 6.044), (54.62, -4.297, 7.397), (53.54, -3.15, 8.544), (51.91, -2.384, 9.311), (50.0, -2.115, 9.58), (59.43, 7.807, -7.692), (59.48, 7.802, -7.697), (59.53, 7.79, -7.709), (59.56, 7.771, -7.728), (59.57, 7.75, -7.75), (59.56, 7.728, -7.771), (59.53, 7.709, -7.79), (59.48, 7.697, -7.802), (59.43, 7.692, -7.807), (59.37, 7.697, -7.802), (59.32, 7.709, -7.79), (59.29, 7.728, -7.771), (59.28, 7.75, -7.75), (59.29, 7.771, -7.728), (59.32, 7.79, -7.709), (59.37, 7.802, -7.697), (57.51, -2.384, 9.311), (55.89, -3.15, 8.544), (54.81, -4.297, 7.397), (54.43, -5.65, 6.044), (54.81, -7.003, 4.691), (55.89, -8.15, 3.544), (57.51, -8.917, 2.778), (59.43, -9.186, 2.509), (61.34, -8.917, 2.778), (62.96, -8.15, 3.544), (64.05, -7.003, 4.691), (64.43, -5.65, 6.044), (64.05, -4.297, 7.397), (62.96, -3.15, 8.544), (61.34, -2.384, 9.311), (59.43, -2.115, 9.58), (18.0, 7.807, -7.692), (18.06, 7.802, -7.697), (18.1, 7.79, -7.709), (18.13, 7.771, -7.728), (18.15, 7.75, -7.75), (18.13, 7.728, -7.771), (18.1, 7.709, -7.79), (18.06, 7.697, -7.802), (18.0, 7.692, -7.807), (17.94, 7.697, -7.802), (17.9, 7.709, -7.79), (17.87, 7.728, -7.771), (17.85, 7.75, -7.75), (17.87, 7.771, -7.728), (17.9, 7.79, -7.709), (17.94, 7.802, -7.697), (16.09, -2.384, 9.311), (14.46, -3.15, 8.544), (13.38, -4.297, 7.397), (13.0, -5.65, 6.044), (13.38, -7.003, 4.691), (14.46, -8.15, 3.544), (16.09, -8.917, 2.778), (18.0, -9.186, 2.509), (19.91, -8.917, 2.778), (21.54, -8.15, 3.544), (22.62, -7.003, 4.691), (23.0, -5.65, 6.044), (22.62, -4.297, 7.397), (21.54, -3.15, 8.544), (19.91, -2.384, 9.311), (18.0, -2.115, 9.58), (9.428, 7.807, -7.692), (9.483, 7.802, -7.697), (9.531, 7.79, -7.709), (9.562, 7.771, -7.728), (9.573, 7.75, -7.75), (9.562, 7.728, -7.771), (9.531, 7.709, -7.79), (9.483, 7.697, -7.802), (9.428, 7.692, -7.807), (9.372, 7.697, -7.802), (9.325, 7.709, -7.79), (9.293, 7.728, -7.771), (9.282, 7.75, -7.75), (9.293, 7.771, -7.728), (9.325, 7.79, -7.709), (9.372, 7.802, -7.697), (7.514, -2.384, 9.311), (5.892, -3.15, 8.544), (4.808, -4.297, 7.397), (4.428, -5.65, 6.044), (4.808, -7.003, 4.691), (5.892, -8.15, 3.544), (7.514, -8.917, 2.778), (9.428, -9.186, 2.509), (11.34, -8.917, 2.778), (12.96, -8.15, 3.544), (14.05, -7.003, 4.691), (14.43, -5.65, 6.044), (14.05, -4.297, 7.397), (12.96, -3.15, 8.544), (11.34, -2.384, 9.311), (9.428, -2.115, 9.58), (0.0, 7.807, -7.692), (0.05568, 7.802, -7.697), (0.1029, 7.79, -7.709), (0.1344, 7.771, -7.728), (0.1455, 7.75, -7.75), (0.1344, 7.728, -7.771), (0.1029, 7.709, -7.79), (0.05568, 7.697, -7.802), (0.0, 7.692, -7.807), (-0.05568, 7.697, -7.802), (-0.1029, 7.709, -7.79), (-0.1344, 7.728, -7.771), (-0.1455, 7.75, -7.75), (-0.1344, 7.771, -7.728), (-0.1029, 7.79, -7.709), (-0.05568, 7.802, -7.697), (-1.913, -2.384, 9.311), (-3.536, -3.15, 8.544), (-4.619, -4.297, 7.397), (-5.0, -5.65, 6.044), (-4.619, -7.003, 4.691), (-3.536, -8.15, 3.544), (-1.913, -8.917, 2.778), (-3.062e-16, -9.186, 2.509), (1.913, -8.917, 2.778), (3.536, -8.15, 3.544), (4.619, -7.003, 4.691), (5.0, -5.65, 6.044), (4.619, -4.297, 7.397), (3.536, -3.15, 8.544), (1.913, -2.384, 9.311), (-3.062e-16, -2.115, 9.58), (29.71, -2.115, 9.58), (31.62, -2.384, 9.311), (33.24, -3.15, 8.544), (34.33, -4.297, 7.397), (34.71, -5.65, 6.044), (34.33, -7.003, 4.691), (33.24, -8.15, 3.544), (31.62, -8.917, 2.778), (29.71, -9.186, 2.509), (27.8, -8.917, 2.778), (26.17, -8.15, 3.544), (25.09, -7.003, 4.691), (24.71, -5.65, 6.044), (25.09, -4.297, 7.397), (26.17, -3.15, 8.544), (27.8, -2.384, 9.311), (29.65, 7.802, -7.697), (29.61, 7.79, -7.709), (29.57, 7.771, -7.728), (29.56, 7.75, -7.75), (29.57, 7.728, -7.771), (29.61, 7.709, -7.79), (29.65, 7.697, -7.802), (29.71, 7.692, -7.807), (29.76, 7.697, -7.802), (29.81, 7.709, -7.79), (29.84, 7.728, -7.771), (29.85, 7.75, -7.75), (29.84, 7.771, -7.728), (29.81, 7.79, -7.709), (29.76, 7.802, -7.697), (29.71, 7.807, -7.692)], [], [(0, 15, 16, 31), (14, 17, 16, 15), (13, 18, 17, 14), (13, 12, 19, 18), (11, 20, 19, 12), (10, 21, 20, 11), (9, 22, 21, 10), (9, 8, 23, 22), (7, 24, 23, 8), (7, 6, 25, 24), (5, 26, 25, 6), (5, 4, 27, 26), (4, 3, 28, 27), (3, 2, 29, 28), (2, 1, 30, 29), (0, 31, 30, 1), (32, 47, 48, 63), (46, 49, 48, 47), (45, 50, 49, 46), (45, 44, 51, 50), (43, 52, 51, 44), (42, 53, 52, 43), (41, 54, 53, 42), (41, 40, 55, 54), (39, 56, 55, 40), (39, 38, 57, 56), (37, 58, 57, 38), (37, 36, 59, 58), (36, 35, 60, 59), (35, 34, 61, 60), (34, 33, 62, 61), (32, 63, 62, 33), (64, 79, 80, 95), (78, 81, 80, 79), (77, 82, 81, 78), (77, 76, 83, 82), (75, 84, 83, 76), (74, 85, 84, 75), (73, 86, 85, 74), (73, 72, 87, 86), (71, 88, 87, 72), (71, 70, 89, 88), (69, 90, 89, 70), (69, 68, 91, 90), (68, 67, 92, 91), (67, 66, 93, 92), (66, 65, 94, 93), (64, 95, 94, 65), (96, 111, 112, 127), (110, 113, 112, 111), (109, 114, 113, 110), (109, 108, 115, 114), (107, 116, 115, 108), (106, 117, 116, 107), (105, 118, 117, 106), (105, 104, 119, 118), (103, 120, 119, 104), (103, 102, 121, 120), (101, 122, 121, 102), (101, 100, 123, 122), (100, 99, 124, 123), (99, 98, 125, 124), (98, 97, 126, 125), (96, 127, 126, 97), (128, 143, 144, 159), (142, 145, 144, 143), (141, 146, 145, 142), (141, 140, 147, 146), (139, 148, 147, 140), (138, 149, 148, 139), (137, 150, 149, 138), (137, 136, 151, 150), (135, 152, 151, 136), (135, 134, 153, 152), (133, 154, 153, 134), (133, 132, 155, 154), (132, 131, 156, 155), (131, 130, 157, 156), (130, 129, 158, 157), (128, 159, 158, 129), (160, 175, 176, 191), (174, 177, 176, 175), (173, 178, 177, 174), (173, 172, 179, 178), (171, 180, 179, 172), (170, 181, 180, 171), (169, 182, 181, 170), (169, 168, 183, 182), (167, 184, 183, 168), (167, 166, 185, 184), (165, 186, 185, 166), (165, 164, 187, 186), (164, 163, 188, 187), (163, 162, 189, 188), (162, 161, 190, 189), (160, 191, 190, 161), (223, 192, 193, 222), (221, 222, 193, 194), (220, 221, 194, 195), (219, 220, 195, 196), (218, 219, 196, 197), (218, 197, 198, 217), (216, 217, 198, 199), (216, 199, 200, 215), (214, 215, 200, 201), (214, 201, 202, 213), (213, 202, 203, 212), (212, 203, 204, 211), (210, 211, 204, 205), (210, 205, 206, 209), (209, 206, 207, 208), (223, 208, 207, 192)])
me_circle_002.polygons.foreach_set('use_smooth', [True] * 112)
_uv = me_circle_002.uv_layers.new(name='UVTex')
_uv.uv.foreach_set('vector', [0.479, 0.9688, 0.4756, 0.9685, 0.3613, 0.4265, 0.479, 0.4431, 0.4727, 0.9677, 0.2614, 0.3793, 0.3613, 0.4265, 0.4756, 0.9685, 0.4707, 0.9666, 0.1947, 0.3087, 0.2614, 0.3793, 0.4727, 0.9677, 0.4707, 0.9666, 0.4701, 0.9653, 0.1713, 0.2255, 0.1947, 0.3087, 0.4707, 0.9639, 0.1947, 0.1422, 0.1713, 0.2255, 0.4701, 0.9653, 0.4727, 0.9628, 0.2614, 0.07161, 0.1947, 0.1422, 0.4707, 0.9639, 0.4756, 0.962, 0.3613, 0.02444, 0.2614, 0.07161, 0.4727, 0.9628, 0.4756, 0.962, 0.479, 0.9617, 0.479, 0.007879, 0.3613, 0.02444, 0.4824, 0.962, 0.5968, 0.02444, 0.479, 0.007879, 0.479, 0.9617, 0.4824, 0.962, 0.4854, 0.9628, 0.6966, 0.07161, 0.5968, 0.02444, 0.4873, 0.9639, 0.7633, 0.1422, 0.6966, 0.07161, 0.4854, 0.9628, 0.4873, 0.9639, 0.488, 0.9653, 0.7867, 0.2255, 0.7633, 0.1422, 0.488, 0.9653, 0.4873, 0.9666, 0.7633, 0.3087, 0.7867, 0.2255, 0.4873, 0.9666, 0.4854, 0.9677, 0.6966, 0.3793, 0.7633, 0.3087, 0.4854, 0.9677, 0.4824, 0.9685, 0.5968, 0.4265, 0.6966, 0.3793, 0.479, 0.9688, 0.479, 0.4431, 0.5968, 0.4265, 0.4824, 0.9685, 0.479, 0.9688, 0.4756, 0.9685, 0.3613, 0.4265, 0.479, 0.4431, 0.4727, 0.9677, 0.2614, 0.3793, 0.3613, 0.4265, 0.4756, 0.9685, 0.4707, 0.9666, 0.1947, 0.3087, 0.2614, 0.3793, 0.4727, 0.9677, 0.4707, 0.9666, 0.4701, 0.9653, 0.1713, 0.2255, 0.1947, 0.3087, 0.4707, 0.9639, 0.1947, 0.1422, 0.1713, 0.2255, 0.4701, 0.9653, 0.4727, 0.9628, 0.2614, 0.07161, 0.1947, 0.1422, 0.4707, 0.9639, 0.4756, 0.962, 0.3613, 0.02444, 0.2614, 0.07161, 0.4727, 0.9628, 0.4756, 0.962, 0.479, 0.9617, 0.479, 0.007879, 0.3613, 0.02444, 0.4824, 0.962, 0.5968, 0.02444, 0.479, 0.007879, 0.479, 0.9617, 0.4824, 0.962, 0.4854, 0.9628, 0.6966, 0.07161, 0.5968, 0.02444, 0.4873, 0.9639, 0.7633, 0.1422, 0.6966, 0.07161, 0.4854, 0.9628, 0.4873, 0.9639, 0.488, 0.9653, 0.7867, 0.2255, 0.7633, 0.1422, 0.488, 0.9653, 0.4873, 0.9666, 0.7633, 0.3087, 0.7867, 0.2255, 0.4873, 0.9666, 0.4854, 0.9677, 0.6966, 0.3793, 0.7633, 0.3087, 0.4854, 0.9677, 0.4824, 0.9685, 0.5968, 0.4265, 0.6966, 0.3793, 0.479, 0.9688, 0.479, 0.4431, 0.5968, 0.4265, 0.4824, 0.9685, 0.479, 0.9688, 0.4756, 0.9685, 0.3613, 0.4265, 0.479, 0.4431, 0.4727, 0.9677, 0.2614, 0.3793, 0.3613, 0.4265, 0.4756, 0.9685, 0.4707, 0.9666, 0.1947, 0.3087, 0.2614, 0.3793, 0.4727, 0.9677, 0.4707, 0.9666, 0.4701, 0.9653, 0.1713, 0.2255, 0.1947, 0.3087, 0.4707, 0.9639, 0.1947, 0.1422, 0.1713, 0.2255, 0.4701, 0.9653, 0.4727, 0.9628, 0.2614, 0.07161, 0.1947, 0.1422, 0.4707, 0.9639, 0.4756, 0.962, 0.3613, 0.02444, 0.2614, 0.07161, 0.4727, 0.9628, 0.4756, 0.962, 0.479, 0.9617, 0.479, 0.007879, 0.3613, 0.02444, 0.4824, 0.962, 0.5968, 0.02444, 0.479, 0.007879, 0.479, 0.9617, 0.4824, 0.962, 0.4854, 0.9628, 0.6966, 0.07161, 0.5968, 0.02444, 0.4873, 0.9639, 0.7633, 0.1422, 0.6966, 0.07161, 0.4854, 0.9628, 0.4873, 0.9639, 0.488, 0.9653, 0.7867, 0.2255, 0.7633, 0.1422, 0.488, 0.9653, 0.4873, 0.9666, 0.7633, 0.3087, 0.7867, 0.2255, 0.4873, 0.9666, 0.4854, 0.9677, 0.6966, 0.3793, 0.7633, 0.3087, 0.4854, 0.9677, 0.4824, 0.9685, 0.5968, 0.4265, 0.6966, 0.3793, 0.479, 0.9688, 0.479, 0.4431, 0.5968, 0.4265, 0.4824, 0.9685, 0.479, 0.9688, 0.4756, 0.9685, 0.3613, 0.4265, 0.479, 0.4431, 0.4727, 0.9677, 0.2614, 0.3793, 0.3613, 0.4265, 0.4756, 0.9685, 0.4707, 0.9666, 0.1947, 0.3087, 0.2614, 0.3793, 0.4727, 0.9677, 0.4707, 0.9666, 0.4701, 0.9653, 0.1713, 0.2255, 0.1947, 0.3087, 0.4707, 0.9639, 0.1947, 0.1422, 0.1713, 0.2255, 0.4701, 0.9653, 0.4727, 0.9628, 0.2614, 0.07161, 0.1947, 0.1422, 0.4707, 0.9639, 0.4756, 0.962, 0.3613, 0.02444, 0.2614, 0.07161, 0.4727, 0.9628, 0.4756, 0.962, 0.479, 0.9617, 0.479, 0.007879, 0.3613, 0.02444, 0.4824, 0.962, 0.5968, 0.02444, 0.479, 0.007879, 0.479, 0.9617, 0.4824, 0.962, 0.4854, 0.9628, 0.6966, 0.07161, 0.5968, 0.02444, 0.4873, 0.9639, 0.7633, 0.1422, 0.6966, 0.07161, 0.4854, 0.9628, 0.4873, 0.9639, 0.488, 0.9653, 0.7867, 0.2255, 0.7633, 0.1422, 0.488, 0.9653, 0.4873, 0.9666, 0.7633, 0.3087, 0.7867, 0.2255, 0.4873, 0.9666, 0.4854, 0.9677, 0.6966, 0.3793, 0.7633, 0.3087, 0.4854, 0.9677, 0.4824, 0.9685, 0.5968, 0.4265, 0.6966, 0.3793, 0.479, 0.9688, 0.479, 0.4431, 0.5968, 0.4265, 0.4824, 0.9685, 0.479, 0.9688, 0.4756, 0.9685, 0.3613, 0.4265, 0.479, 0.4431, 0.4727, 0.9677, 0.2614, 0.3793, 0.3613, 0.4265, 0.4756, 0.9685, 0.4707, 0.9666, 0.1947, 0.3087, 0.2614, 0.3793, 0.4727, 0.9677, 0.4707, 0.9666, 0.4701, 0.9653, 0.1713, 0.2255, 0.1947, 0.3087, 0.4707, 0.9639, 0.1947, 0.1422, 0.1713, 0.2255, 0.4701, 0.9653, 0.4727, 0.9628, 0.2614, 0.07161, 0.1947, 0.1422, 0.4707, 0.9639, 0.4756, 0.962, 0.3613, 0.02444, 0.2614, 0.07161, 0.4727, 0.9628, 0.4756, 0.962, 0.479, 0.9617, 0.479, 0.007879, 0.3613, 0.02444, 0.4824, 0.962, 0.5968, 0.02444, 0.479, 0.007879, 0.479, 0.9617, 0.4824, 0.962, 0.4854, 0.9628, 0.6966, 0.07161, 0.5968, 0.02444, 0.4873, 0.9639, 0.7633, 0.1422, 0.6966, 0.07161, 0.4854, 0.9628, 0.4873, 0.9639, 0.488, 0.9653, 0.7867, 0.2255, 0.7633, 0.1422, 0.488, 0.9653, 0.4873, 0.9666, 0.7633, 0.3087, 0.7867, 0.2255, 0.4873, 0.9666, 0.4854, 0.9677, 0.6966, 0.3793, 0.7633, 0.3087, 0.4854, 0.9677, 0.4824, 0.9685, 0.5968, 0.4265, 0.6966, 0.3793, 0.479, 0.9688, 0.479, 0.4431, 0.5968, 0.4265, 0.4824, 0.9685, 0.479, 0.9688, 0.4756, 0.9685, 0.3613, 0.4265, 0.479, 0.4431, 0.4727, 0.9677, 0.2614, 0.3793, 0.3613, 0.4265, 0.4756, 0.9685, 0.4707, 0.9666, 0.1947, 0.3087, 0.2614, 0.3793, 0.4727, 0.9677, 0.4707, 0.9666, 0.4701, 0.9653, 0.1713, 0.2255, 0.1947, 0.3087, 0.4707, 0.9639, 0.1947, 0.1422, 0.1713, 0.2255, 0.4701, 0.9653, 0.4727, 0.9628, 0.2614, 0.07161, 0.1947, 0.1422, 0.4707, 0.9639, 0.4756, 0.962, 0.3613, 0.02444, 0.2614, 0.07161, 0.4727, 0.9628, 0.4756, 0.962, 0.479, 0.9617, 0.479, 0.007879, 0.3613, 0.02444, 0.4824, 0.962, 0.5968, 0.02444, 0.479, 0.007879, 0.479, 0.9617, 0.4824, 0.962, 0.4854, 0.9628, 0.6966, 0.07161, 0.5968, 0.02444, 0.4873, 0.9639, 0.7633, 0.1422, 0.6966, 0.07161, 0.4854, 0.9628, 0.4873, 0.9639, 0.488, 0.9653, 0.7867, 0.2255, 0.7633, 0.1422, 0.488, 0.9653, 0.4873, 0.9666, 0.7633, 0.3087, 0.7867, 0.2255, 0.4873, 0.9666, 0.4854, 0.9677, 0.6966, 0.3793, 0.7633, 0.3087, 0.4854, 0.9677, 0.4824, 0.9685, 0.5968, 0.4265, 0.6966, 0.3793, 0.479, 0.9688, 0.479, 0.4431, 0.5968, 0.4265, 0.4824, 0.9685, 0.479, 0.9688, 0.479, 0.4431, 0.5968, 0.4265, 0.4824, 0.9685, 0.4854, 0.9677, 0.4824, 0.9685, 0.5968, 0.4265, 0.6966, 0.3793, 0.4873, 0.9666, 0.4854, 0.9677, 0.6966, 0.3793, 0.7633, 0.3087, 0.488, 0.9653, 0.4873, 0.9666, 0.7633, 0.3087, 0.7867, 0.2255, 0.4873, 0.9639, 0.488, 0.9653, 0.7867, 0.2255, 0.7633, 0.1422, 0.4873, 0.9639, 0.7633, 0.1422, 0.6966, 0.07161, 0.4854, 0.9628, 0.4824, 0.962, 0.4854, 0.9628, 0.6966, 0.07161, 0.5968, 0.02444, 0.4824, 0.962, 0.5968, 0.02444, 0.479, 0.007879, 0.479, 0.9617, 0.4756, 0.962, 0.479, 0.9617, 0.479, 0.007879, 0.3613, 0.02444, 0.4756, 0.962, 0.3613, 0.02444, 0.2614, 0.07161, 0.4727, 0.9628, 0.4727, 0.9628, 0.2614, 0.07161, 0.1947, 0.1422, 0.4707, 0.9639, 0.4707, 0.9639, 0.1947, 0.1422, 0.1713, 0.2255, 0.4701, 0.9653, 0.4707, 0.9666, 0.4701, 0.9653, 0.1713, 0.2255, 0.1947, 0.3087, 0.4707, 0.9666, 0.1947, 0.3087, 0.2614, 0.3793, 0.4727, 0.9677, 0.4727, 0.9677, 0.2614, 0.3793, 0.3613, 0.4265, 0.4756, 0.9685, 0.479, 0.9688, 0.4756, 0.9685, 0.3613, 0.4265, 0.479, 0.4431])
me_circle_002.materials.append(mat_lighting)
me_circle_002.materials.append(mat_black)
me_circle_002.use_remesh_preserve_volume = False
me_circle_002.use_remesh_preserve_attributes = False
me_circle_002.use_mirror_vertex_groups = False
me_circle_002.update()
me_cube = bpy.data.meshes.new('Cube')
me_cube.from_pydata([(33.1, -8.2, 7.0), (30.79, -8.2, 7.0), (33.1, -8.2, -1.0), (30.79, -8.2, -1.0), (30.79, -8.0, 7.0), (33.1, -8.0, -1.0), (33.1, -8.0, 7.0), (30.79, -8.4, 7.0), (28.47, -8.4, 7.0), (30.79, -8.4, -1.0), (28.47, -8.4, -1.0), (28.47, -8.2, -1.0), (30.79, -8.2, -1.0), (28.47, -8.2, 7.0), (30.79, -8.2, 7.0), (28.47, -8.2, 7.0), (26.16, -8.2, 7.0), (28.47, -8.2, -1.0), (26.16, -8.2, -1.0), (26.16, -8.0, 7.0), (28.47, -8.0, 7.0), (26.16, -8.4, 7.0), (23.84, -8.4, 7.0), (26.16, -8.4, -1.0), (23.84, -8.4, -1.0), (23.84, -8.2, -1.0), (26.16, -8.2, -1.0), (23.84, -8.2, 7.0), (26.16, -8.2, 7.0), (23.84, -8.2, 7.0), (21.53, -8.2, 7.0), (23.84, -8.2, -1.0), (21.53, -8.2, -1.0), (21.53, -8.0, 7.0), (23.84, -8.0, 7.0), (21.53, -8.4, 7.0), (19.21, -8.4, 7.0), (21.53, -8.4, -1.0), (19.21, -8.4, -1.0), (19.21, -8.2, -1.0), (21.53, -8.2, -1.0), (19.21, -8.2, 7.0), (21.53, -8.2, 7.0), (16.9, -8.0, 7.0), (16.9, -8.0, -1.0), (19.21, -8.0, 7.0), (16.9, -8.2, -1.0), (19.21, -8.2, -1.0), (19.21, -8.2, 7.0), (16.9, -8.2, 7.0), (-16.75, -8.2, 7.0), (-19.11, -8.2, 7.0), (-19.11, -8.2, -1.0), (-16.75, -8.2, -1.0), (-19.11, -8.0, 7.0), (-16.75, -8.0, -1.0), (-16.75, -8.0, 7.0), (-21.46, -8.4, 7.0), (-19.11, -8.4, 7.0), (-21.46, -8.4, -1.0), (-19.11, -8.4, -1.0), (-19.11, -8.2, -1.0), (-21.46, -8.2, -1.0), (-19.11, -8.2, 7.0), (-21.46, -8.2, 7.0), (-23.82, -8.2, 7.0), (-21.46, -8.2, 7.0), (-23.82, -8.2, -1.0), (-21.46, -8.2, -1.0), (-21.46, -8.0, 7.0), (-23.82, -8.0, 7.0), (-26.18, -8.4, 7.0), (-23.82, -8.4, 7.0), (-26.18, -8.4, -1.0), (-23.82, -8.4, -1.0), (-23.82, -8.2, -1.0), (-26.18, -8.2, -1.0), (-23.82, -8.2, 7.0), (-26.18, -8.2, 7.0), (-28.54, -8.2, 7.0), (-26.18, -8.2, 7.0), (-28.54, -8.2, -1.0), (-26.18, -8.2, -1.0), (-26.18, -8.0, 7.0), (-28.54, -8.0, 7.0), (-30.89, -8.4, 7.0), (-28.54, -8.4, 7.0), (-30.89, -8.4, -1.0), (-28.54, -8.4, -1.0), (-28.54, -8.2, -1.0), (-30.89, -8.2, -1.0), (-28.54, -8.2, 7.0), (-30.89, -8.2, 7.0), (-33.25, -8.0, 7.0), (-33.25, -8.0, -1.0), (-30.89, -8.0, 7.0), (-30.89, -8.2, -1.0), (-33.25, -8.2, -1.0), (-30.89, -8.2, 7.0), (-33.25, -8.2, 7.0), (15.47, -8.2, 7.0), (12.89, -8.2, 7.0), (15.47, -8.2, -1.0), (12.89, -8.2, -1.0), (12.89, -8.0, 7.0), (15.47, -8.0, -1.0), (15.47, -8.0, 7.0), (10.31, -8.4, 7.0), (12.89, -8.4, 7.0), (12.89, -8.4, -1.0), (10.31, -8.4, -1.0), (10.31, -8.2, -1.0), (12.89, -8.2, -1.0), (12.89, -8.2, 7.0), (10.31, -8.2, 7.0), (7.733, -8.2, 7.0), (10.31, -8.2, 7.0), (10.31, -8.2, -1.0), (7.733, -8.2, -1.0), (10.31, -8.0, 7.0), (7.733, -8.0, 7.0), (5.155, -8.4, 7.0), (7.733, -8.4, 7.0), (7.733, -8.4, -1.0), (5.155, -8.4, -1.0), (5.155, -8.2, -1.0), (7.733, -8.2, -1.0), (7.733, -8.2, 7.0), (5.155, -8.2, 7.0), (2.577, -8.2, 7.0), (5.155, -8.2, 7.0), (5.155, -8.2, -1.0), (2.577, -8.2, -1.0), (5.155, -8.0, 7.0), (2.577, -8.0, 7.0), (-0.0004597, -8.4, 7.0), (2.577, -8.4, 7.0), (2.577, -8.4, -1.0), (-0.0004234, -8.4, -1.0), (2.577, -8.2, -1.0), (2.577, -8.2, 7.0), (-0.0004597, -8.2, 7.0), (-2.578, -8.4, 7.0), (-0.0004597, -8.4, 7.0), (-0.0004234, -8.4, -1.0), (-2.578, -8.4, -1.0), (-2.578, -8.2, -1.0), (-0.0004597, -8.2, 7.0), (-2.578, -8.2, 7.0), (-5.156, -8.2, 7.0), (-2.578, -8.2, 7.0), (-2.578, -8.2, -1.0), (-5.156, -8.2, -1.0), (-2.578, -8.0, 7.0), (-5.156, -8.0, 7.0), (-7.734, -8.4, 7.0), (-5.156, -8.4, 7.0), (-5.156, -8.4, -1.0), (-7.734, -8.4, -1.0), (-7.734, -8.2, -1.0), (-5.156, -8.2, -1.0), (-5.156, -8.2, 7.0), (-7.734, -8.2, 7.0), (-10.31, -8.2, 7.0), (-7.734, -8.2, 7.0), (-7.734, -8.2, -1.0), (-10.31, -8.2, -1.0), (-7.734, -8.0, 7.0), (-10.31, -8.0, 7.0), (-12.89, -8.4, 7.0), (-10.31, -8.4, 7.0), (-10.31, -8.4, -1.0), (-12.89, -8.4, -1.0), (-12.89, -8.2, -1.0), (-10.31, -8.2, -1.0), (-10.31, -8.2, 7.0), (-12.89, -8.2, 7.0), (-15.47, -8.0, 7.0), (-15.47, -8.0, -1.0), (-12.89, -8.0, 7.0), (-12.89, -8.2, -1.0), (-15.47, -8.2, -1.0), (-12.89, -8.2, 7.0), (-15.47, -8.2, 7.0)], [], [(2, 0, 1, 3), (6, 0, 2, 5), (0, 6, 4, 1), (9, 7, 8, 10), (7, 14, 13, 8), (8, 13, 11, 10), (7, 9, 12, 14), (17, 15, 16, 18), (15, 20, 19, 16), (23, 21, 22, 24), (21, 28, 27, 22), (22, 27, 25, 24), (21, 23, 26, 28), (31, 29, 30, 32), (29, 34, 33, 30), (37, 35, 36, 38), (35, 42, 41, 36), (36, 41, 39, 38), (35, 37, 40, 42), (43, 49, 48, 45), (49, 43, 44, 46), (47, 48, 49, 46), (53, 50, 51, 52), (56, 50, 53, 55), (50, 56, 54, 51), (57, 59, 60, 58), (64, 57, 58, 63), (57, 64, 62, 59), (58, 60, 61, 63), (65, 67, 68, 66), (70, 65, 66, 69), (71, 73, 74, 72), (78, 71, 72, 77), (71, 78, 76, 73), (72, 74, 75, 77), (79, 81, 82, 80), (84, 79, 80, 83), (85, 87, 88, 86), (92, 85, 86, 91), (85, 92, 90, 87), (86, 88, 89, 91), (93, 99, 98, 95), (99, 93, 94, 97), (96, 98, 99, 97), (102, 100, 101, 103), (106, 100, 102, 105), (100, 106, 104, 101), (107, 110, 109, 108), (114, 107, 108, 113), (107, 114, 111, 110), (108, 109, 112, 113), (115, 118, 117, 116), (120, 115, 116, 119), (121, 124, 123, 122), (128, 121, 122, 127), (121, 128, 125, 124), (122, 123, 126, 127), (129, 132, 131, 130), (134, 129, 130, 133), (135, 138, 137, 136), (141, 135, 136, 140), (136, 137, 139, 140), (142, 145, 144, 143), (148, 142, 143, 147), (142, 148, 146, 145), (149, 152, 151, 150), (154, 149, 150, 153), (155, 158, 157, 156), (162, 155, 156, 161), (155, 162, 159, 158), (156, 157, 160, 161), (163, 166, 165, 164), (168, 163, 164, 167), (169, 172, 171, 170), (176, 169, 170, 175), (169, 176, 173, 172), (170, 171, 174, 175), (177, 183, 182, 179), (183, 177, 178, 181), (180, 182, 183, 181)])
me_cube.polygons.foreach_set('material_index', [0, 0, 0, 0, 0, 1, 1, 0, 0, 0, 0, 1, 1, 0, 0, 0, 0, 1, 1, 0, 0, 0, 0, 0, 0, 0, 0, 1, 1, 0, 0, 0, 0, 1, 1, 0, 0, 0, 0, 1, 1, 0, 0, 0, 0, 0, 0, 0, 0, 1, 1, 0, 0, 0, 0, 1, 1, 0, 0, 0, 0, 1, 0, 0, 1, 0, 0, 0, 0, 1, 1, 0, 0, 0, 0, 1, 1, 0, 0, 0])
_uv = me_cube.uv_layers.new(name='UVTex')
_uv.uv.foreach_set('vector', [0.4688, 0.2188, 0.2812, 0.2188, 0.2812, 0.03125, 0.4688, 0.03125, 0.2812, 0.03125, 0.4688, 0.03125, 0.4688, 0.2188, 0.2812, 0.2188, 0.4688, 0.2188, 0.2812, 0.2188, 0.2812, 0.03125, 0.4688, 0.03125, 0.4688, 0.2188, 0.2812, 0.2188, 0.2812, 0.03125, 0.4688, 0.03125, 0.2812, 0.03125, 0.4688, 0.03125, 0.4688, 0.2188, 0.2812, 0.2188, 0.2812, 0.03125, 0.4688, 0.03125, 0.4688, 0.2188, 0.2812, 0.2188, 0.2812, 0.03125, 0.4688, 0.03125, 0.4688, 0.2188, 0.2812, 0.2188, 0.4688, 0.2188, 0.2812, 0.2188, 0.2812, 0.03125, 0.4688, 0.03125, 0.2812, 0.03125, 0.4688, 0.03125, 0.4688, 0.2188, 0.2812, 0.2188, 0.4688, 0.2188, 0.2812, 0.2188, 0.2812, 0.03125, 0.4688, 0.03125, 0.2812, 0.03125, 0.4688, 0.03125, 0.4688, 0.2188, 0.2812, 0.2188, 0.2812, 0.03125, 0.4688, 0.03125, 0.4688, 0.2188, 0.2812, 0.2188, 0.2812, 0.03125, 0.4688, 0.03125, 0.4688, 0.2188, 0.2812, 0.2188, 0.4688, 0.2188, 0.2812, 0.2188, 0.2812, 0.03125, 0.4688, 0.03125, 0.2812, 0.03125, 0.4688, 0.03125, 0.4688, 0.2188, 0.2812, 0.2188, 0.4688, 0.2188, 0.2812, 0.2188, 0.2812, 0.03125, 0.4688, 0.03125, 0.2812, 0.03125, 0.4688, 0.03125, 0.4688, 0.2188, 0.2812, 0.2188, 0.2812, 0.03125, 0.4688, 0.03125, 0.4688, 0.2188, 0.2812, 0.2188, 0.2812, 0.03125, 0.4688, 0.03125, 0.4688, 0.2188, 0.2812, 0.2188, 0.2812, 0.03125, 0.4688, 0.03125, 0.4688, 0.2188, 0.2812, 0.2188, 0.4688, 0.2188, 0.2812, 0.2188, 0.2812, 0.03125, 0.4688, 0.03125, 0.2812, 0.03125, 0.4688, 0.03125, 0.4688, 0.2188, 0.2812, 0.2188, 0.4688, 0.2188, 0.2812, 0.2188, 0.2812, 0.03125, 0.4688, 0.03125, 0.2812, 0.03125, 0.4688, 0.03125, 0.4688, 0.2188, 0.2812, 0.2188, 0.4688, 0.2188, 0.2812, 0.2188, 0.2812, 0.03125, 0.4688, 0.03125, 0.4688, 0.2188, 0.2812, 0.2188, 0.2812, 0.03125, 0.4688, 0.03125, 0.2812, 0.03125, 0.4688, 0.03125, 0.4688, 0.2188, 0.2812, 0.2188, 0.2812, 0.03125, 0.4688, 0.03125, 0.4688, 0.2188, 0.2812, 0.2188, 0.2812, 0.03125, 0.4688, 0.03125, 0.4688, 0.2188, 0.2812, 0.2188, 0.4688, 0.2188, 0.2812, 0.2188, 0.2812, 0.03125, 0.4688, 0.03125, 0.2812, 0.03125, 0.4688, 0.03125, 0.4688, 0.2188, 0.2812, 0.2188, 0.4688, 0.2188, 0.2812, 0.2188, 0.2812, 0.03125, 0.4688, 0.03125, 0.2812, 0.03125, 0.4688, 0.03125, 0.4688, 0.2188, 0.2812, 0.2188, 0.2812, 0.03125, 0.4688, 0.03125, 0.4688, 0.2188, 0.2812, 0.2188, 0.2812, 0.03125, 0.4688, 0.03125, 0.4688, 0.2188, 0.2812, 0.2188, 0.4688, 0.2188, 0.2812, 0.2188, 0.2812, 0.03125, 0.4688, 0.03125, 0.2812, 0.03125, 0.4688, 0.03125, 0.4688, 0.2188, 0.2812, 0.2188, 0.4688, 0.2188, 0.2812, 0.2188, 0.2812, 0.03125, 0.4688, 0.03125, 0.2812, 0.03125, 0.4688, 0.03125, 0.4688, 0.2188, 0.2812, 0.2188, 0.2812, 0.03125, 0.4688, 0.03125, 0.4688, 0.2188, 0.2812, 0.2188, 0.2812, 0.03125, 0.4688, 0.03125, 0.4688, 0.2188, 0.2812, 0.2188, 0.2812, 0.03125, 0.4688, 0.03125, 0.4688, 0.2188, 0.2812, 0.2188, 0.4688, 0.2188, 0.2812, 0.2188, 0.2812, 0.03125, 0.4688, 0.03125, 0.2812, 0.03125, 0.4688, 0.03125, 0.4688, 0.2188, 0.2812, 0.2188, 0.4688, 0.2188, 0.2812, 0.2188, 0.2812, 0.03125, 0.4688, 0.03125, 0.2812, 0.03125, 0.4688, 0.03125, 0.4688, 0.2188, 0.2812, 0.2188, 0.4688, 0.2188, 0.2812, 0.2188, 0.2812, 0.03125, 0.4688, 0.03125, 0.4688, 0.2188, 0.2812, 0.2188, 0.2812, 0.03125, 0.4688, 0.03125, 0.2812, 0.03125, 0.4688, 0.03125, 0.4688, 0.2188, 0.2812, 0.2188, 0.2812, 0.03125, 0.4688, 0.03125, 0.4688, 0.2188, 0.2812, 0.2188, 0.2812, 0.03125, 0.4688, 0.03125, 0.4688, 0.2188, 0.2812, 0.2188, 0.4688, 0.2188, 0.2812, 0.2188, 0.2812, 0.03125, 0.4688, 0.03125, 0.2812, 0.03125, 0.4688, 0.03125, 0.4688, 0.2188, 0.2812, 0.2188, 0.4688, 0.2188, 0.2812, 0.2188, 0.2812, 0.03125, 0.4688, 0.03125, 0.2812, 0.03125, 0.4688, 0.03125, 0.4688, 0.2188, 0.2812, 0.2188, 0.2812, 0.03125, 0.4688, 0.03125, 0.4688, 0.2188, 0.2812, 0.2188, 0.2812, 0.03125, 0.4688, 0.03125, 0.4688, 0.2188, 0.2812, 0.2188, 0.4688, 0.2188, 0.2812, 0.2188, 0.2812, 0.03125, 0.4688, 0.03125, 0.2812, 0.03125, 0.4688, 0.03125, 0.4688, 0.2188, 0.2812, 0.2188, 0.4688, 0.2188, 0.2812, 0.2188, 0.2812, 0.03125, 0.4688, 0.03125, 0.2812, 0.03125, 0.4688, 0.03125, 0.4688, 0.2188, 0.2812, 0.2188, 0.2812, 0.03125, 0.4688, 0.03125, 0.4688, 0.2188, 0.2812, 0.2188, 0.4688, 0.2188, 0.2812, 0.2188, 0.2812, 0.03125, 0.4688, 0.03125, 0.2812, 0.03125, 0.4688, 0.03125, 0.4688, 0.2188, 0.2812, 0.2188, 0.2812, 0.03125, 0.4688, 0.03125, 0.4688, 0.2188, 0.2812, 0.2188, 0.4688, 0.2188, 0.2812, 0.2188, 0.2812, 0.03125, 0.4688, 0.03125, 0.2812, 0.03125, 0.4688, 0.03125, 0.4688, 0.2188, 0.2812, 0.2188, 0.4688, 0.2188, 0.2812, 0.2188, 0.2812, 0.03125, 0.4688, 0.03125, 0.2812, 0.03125, 0.4688, 0.03125, 0.4688, 0.2188, 0.2812, 0.2188, 0.2812, 0.03125, 0.4688, 0.03125, 0.4688, 0.2188, 0.2812, 0.2188, 0.2812, 0.03125, 0.4688, 0.03125, 0.4688, 0.2188, 0.2812, 0.2188, 0.4688, 0.2188, 0.2812, 0.2188, 0.2812, 0.03125, 0.4688, 0.03125, 0.2812, 0.03125, 0.4688, 0.03125, 0.4688, 0.2188, 0.2812, 0.2188, 0.4688, 0.2188, 0.2812, 0.2188, 0.2812, 0.03125, 0.4688, 0.03125, 0.2812, 0.03125, 0.4688, 0.03125, 0.4688, 0.2188, 0.2812, 0.2188, 0.2812, 0.03125, 0.4688, 0.03125, 0.4688, 0.2188, 0.2812, 0.2188, 0.2812, 0.03125, 0.4688, 0.03125, 0.4688, 0.2188, 0.2812, 0.2188, 0.2812, 0.03125, 0.4688, 0.03125, 0.4688, 0.2188, 0.2812, 0.2188, 0.4688, 0.2188, 0.2812, 0.2188, 0.2812, 0.03125, 0.4688, 0.03125, 0.2812, 0.03125, 0.4688, 0.03125, 0.4688, 0.2188, 0.2812, 0.2188])
me_cube.materials.append(mat_material_tf_514)
me_cube.materials.append(mat_material_tf_2)
me_cube.use_remesh_preserve_volume = False
me_cube.use_remesh_preserve_attributes = False
me_cube.use_mirror_vertex_groups = False
me_cube.update()

# ---- objects
ob_roofdetails = bpy.data.objects.new('RoofDetails', me_cube_005)
ob_cube_014 = bpy.data.objects.new('Cube.014', me_cube_015)
ob_building = bpy.data.objects.new('Building', me_cube_001)
ob_spots = bpy.data.objects.new('Spots', me_cube_004)
ob_lightcones = bpy.data.objects.new('LightCones', me_circle_002)
ob_cube = bpy.data.objects.new('Cube', me_cube)

# ---- transforms, parenting, visibility, modifiers, constraints
ob_roofdetails.location = (-30.0, 1.0, 10.6)
ob_roofdetails.lock_rotations_4d = False
ob_roofdetails.empty_display_type = 'ARROWS'
ob_roofdetails.lineart.crease_threshold = 0.0
ob_cube_014.location = (0.0, 0.0, 1.0)
ob_cube_014.lock_rotations_4d = False
ob_cube_014.empty_display_type = 'ARROWS'
ob_cube_014.lineart.crease_threshold = 0.0
ob_building.location = (0.0, 0.0, 1.0)
ob_building.lock_rotations_4d = False
ob_building.empty_display_type = 'ARROWS'
ob_building.lineart.crease_threshold = 0.0
ob_spots.location = (-29.71, -8.147, 8.757)
ob_spots.rotation_euler = (1.571, 0.0, 0.0)
ob_spots.lock_rotations_4d = False
ob_spots.empty_display_type = 'ARROWS'
ob_spots.lineart.crease_threshold = 0.0
_m = ob_spots.modifiers.new('Auto Smooth', 'NODES')
_m.node_group = ng_auto_smooth
_gi = [s.identifier for s in ng_auto_smooth.interface.items_tree if s.item_type == 'SOCKET' and s.in_out == 'INPUT']
_m[_gi[1]] = 0.5236  # Angle
ob_lightcones.location = (-29.71, -15.98, 0.9351)
ob_lightcones.rotation_euler = (1.571, 0.0, 0.0)
ob_lightcones.lock_rotations_4d = False
ob_lightcones.empty_display_type = 'ARROWS'
ob_lightcones.show_transparent = True
ob_lightcones.lineart.crease_threshold = 0.0
_m = ob_lightcones.modifiers.new('Auto Smooth', 'NODES')
_m.node_group = ng_auto_smooth
_gi = [s.identifier for s in ng_auto_smooth.interface.items_tree if s.item_type == 'SOCKET' and s.in_out == 'INPUT']
_m[_gi[1]] = 0.5236  # Angle
ob_cube.location = (0.0, 0.0, 1.0)
ob_cube.lock_rotations_4d = False
ob_cube.empty_display_type = 'ARROWS'
ob_cube.lineart.crease_threshold = 0.0

# ---- collection membership
col_collection_1.objects.link(ob_roofdetails)
col_collection_1.objects.link(ob_cube_014)
col_collection_1.objects.link(ob_building)
col_collection_1.objects.link(ob_spots)
col_collection_1.objects.link(ob_lightcones)
col_collection_20.objects.link(ob_cube)

# ---- scene / render settings (as saved in the file)
scene.frame_start = 1; scene.frame_end = 250; scene.frame_set(1)
scene.render.engine = 'BLENDER_EEVEE_NEXT'
scene.render.image_settings.file_format = 'JPEG'
scene.render.image_settings.color_mode = 'RGB'
scene.render.image_settings.compression = 90
scene.render.resolution_x = 800
scene.render.resolution_y = 600
scene.render.pixel_aspect_x = 100.0
scene.render.pixel_aspect_y = 100.0
scene.render.fps = 25
scene.render.dither_intensity = 0.0
scene.render.use_compositing = False
scene.render.use_sequencer = False
scene.render.bake_margin = 2
scene.render.bake_bias = 0.0
scene.render.use_stamp_time = False
scene.render.use_stamp_date = False
scene.render.use_stamp_frame = False
scene.render.use_stamp_camera = False
scene.render.use_stamp_scene = False
scene.render.use_stamp_filename = False
scene.render.use_stamp_render_time = False
scene.render.stamp_font_size = 0
scene.cycles.use_denoising = False
scene.cycles.samples = 10
scene.cycles.sampling_pattern = 'TABULATED_SOBOL'
scene.cycles.light_sampling_threshold = 0.0
scene.cycles.use_adaptive_sampling = False
scene.cycles.use_light_tree = False
scene.cycles.blur_glossy = 0.0
scene.cycles.volume_bounces = 1
scene.cycles.pixel_filter_type = 'GAUSSIAN'
scene.cycles.sample_clamp_indirect = 0.0
scene.view_settings.view_transform = 'Raw'
bpy.context.view_layer.update()

# ---- added for rendering (the .blend has no active camera): camera
cam_auto = bpy.data.cameras.new('AutoCamera')
cam_auto.lens = 50.0
cam_auto.sensor_width = 36.0
cam_auto.clip_end = 1309.25
ob_auto_camera = bpy.data.objects.new('AutoCamera', cam_auto)
scene.collection.objects.link(ob_auto_camera)
ob_auto_camera.location = (74.606, -96.8043, 60.7059)
ob_auto_camera.rotation_euler = (1.09748, -7.21219e-08, 0.694738)
scene.camera = ob_auto_camera
bpy.context.view_layer.update()
